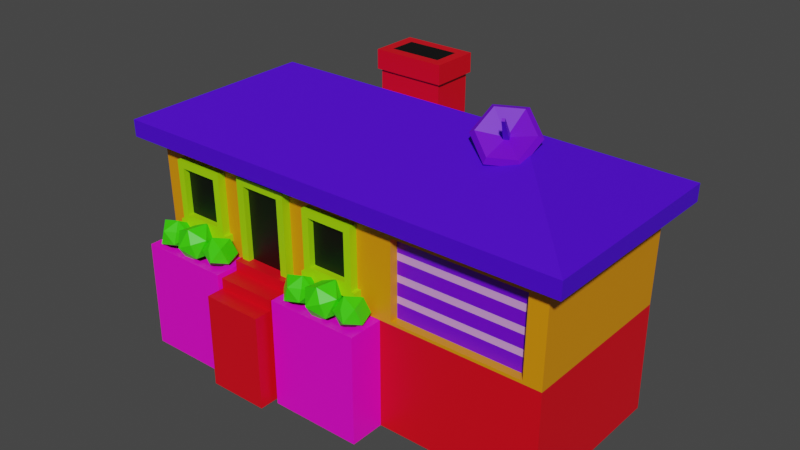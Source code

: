 # Source: building.blend  (saved by Blender 3.6.11; exported with 4.5.12 LTS)
import bpy
from mathutils import Matrix  # noqa: F401  (used for matrix-valued properties, if any)

bpy.ops.wm.read_factory_settings(use_empty=True)
scene = bpy.context.scene
scene.name = 'Scene'

# ---- materials (node trees are filled in below, after node groups)
mat_material_001 = bpy.data.materials.new('Material.001')
mat_material_001.use_transparent_shadow = False
mat_material_002 = bpy.data.materials.new('Material.002')
mat_material_002.use_transparent_shadow = False
mat_material_003 = bpy.data.materials.new('Material.003')
mat_material_003.use_transparent_shadow = False
mat_material_004 = bpy.data.materials.new('Material.004')
mat_material_004.use_transparent_shadow = False
mat_material_005 = bpy.data.materials.new('Material.005')
mat_material_005.use_transparent_shadow = False
mat_material_006 = bpy.data.materials.new('Material.006')
mat_material_006.use_transparent_shadow = False
mat_material_007 = bpy.data.materials.new('Material.007')
mat_material_007.use_transparent_shadow = False
mat_material_008 = bpy.data.materials.new('Material.008')
mat_material_008.use_transparent_shadow = False
mat_material_009 = bpy.data.materials.new('Material.009')
mat_material_009.use_transparent_shadow = False

# ---- material node trees
mat_material_001.use_nodes = True; mat_material_001.node_tree.nodes.clear()
_N = mat_material_001.node_tree.nodes; _L = mat_material_001.node_tree.links
n0 = _N.new('ShaderNodeBsdfPrincipled'); n0.name = 'Principled BSDF'; n0.location = (10, 300)
n0.distribution = 'GGX'
n0.subsurface_method = 'RANDOM_WALK_SKIN'
n0.inputs[0].default_value = (0.8, 0.2832, 0.0, 1.0)
n0.inputs[3].default_value = 1.45
n0.inputs[27].default_value = (0.0, 0.0, 0.0, 1.0)
n0.inputs[28].default_value = 1.0
n1 = _N.new('ShaderNodeOutputMaterial'); n1.name = 'Material Output'; n1.location = (300, 300)
_L.new(n0.outputs[0], n1.inputs[0])
n1.is_active_output = True
mat_material_002.use_nodes = True; mat_material_002.node_tree.nodes.clear()
_N = mat_material_002.node_tree.nodes; _L = mat_material_002.node_tree.links
n0 = _N.new('ShaderNodeBsdfPrincipled'); n0.name = 'Principled BSDF'; n0.location = (10, 300)
n0.distribution = 'GGX'
n0.subsurface_method = 'RANDOM_WALK_SKIN'
n0.inputs[0].default_value = (0.8, 0.0, 0.009789, 1.0)
n0.inputs[3].default_value = 1.45
n0.inputs[27].default_value = (0.0, 0.0, 0.0, 1.0)
n0.inputs[28].default_value = 1.0
n1 = _N.new('ShaderNodeOutputMaterial'); n1.name = 'Material Output'; n1.location = (300, 300)
_L.new(n0.outputs[0], n1.inputs[0])
n1.is_active_output = True
mat_material_003.use_nodes = True; mat_material_003.node_tree.nodes.clear()
_N = mat_material_003.node_tree.nodes; _L = mat_material_003.node_tree.links
n0 = _N.new('ShaderNodeBsdfPrincipled'); n0.name = 'Principled BSDF'; n0.location = (10, 300)
n0.distribution = 'GGX'
n0.subsurface_method = 'RANDOM_WALK_SKIN'
n0.inputs[0].default_value = (1.0, 0.0, 0.6966, 1.0)
n0.inputs[3].default_value = 1.45
n0.inputs[27].default_value = (0.0, 0.0, 0.0, 1.0)
n0.inputs[28].default_value = 1.0
n1 = _N.new('ShaderNodeOutputMaterial'); n1.name = 'Material Output'; n1.location = (300, 300)
_L.new(n0.outputs[0], n1.inputs[0])
n1.is_active_output = True
mat_material_004.use_nodes = True; mat_material_004.node_tree.nodes.clear()
_N = mat_material_004.node_tree.nodes; _L = mat_material_004.node_tree.links
n0 = _N.new('ShaderNodeBsdfPrincipled'); n0.name = 'Principled BSDF'; n0.location = (10, 300)
n0.distribution = 'GGX'
n0.subsurface_method = 'RANDOM_WALK_SKIN'
n0.inputs[0].default_value = (0.04449, 0.8, 0.0, 1.0)
n0.inputs[3].default_value = 1.45
n0.inputs[27].default_value = (0.0, 0.0, 0.0, 1.0)
n0.inputs[28].default_value = 1.0
n1 = _N.new('ShaderNodeOutputMaterial'); n1.name = 'Material Output'; n1.location = (300, 300)
_L.new(n0.outputs[0], n1.inputs[0])
n1.is_active_output = True
mat_material_005.use_nodes = True; mat_material_005.node_tree.nodes.clear()
_N = mat_material_005.node_tree.nodes; _L = mat_material_005.node_tree.links
n0 = _N.new('ShaderNodeBsdfPrincipled'); n0.name = 'Principled BSDF'; n0.location = (10, 300)
n0.distribution = 'GGX'
n0.subsurface_method = 'RANDOM_WALK_SKIN'
n0.inputs[0].default_value = (0.7089, 0.3466, 0.8, 1.0)
n0.inputs[3].default_value = 1.45
n0.inputs[27].default_value = (0.0, 0.0, 0.0, 1.0)
n0.inputs[28].default_value = 1.0
n1 = _N.new('ShaderNodeOutputMaterial'); n1.name = 'Material Output'; n1.location = (300, 300)
_L.new(n0.outputs[0], n1.inputs[0])
n1.is_active_output = True
mat_material_006.use_nodes = True; mat_material_006.node_tree.nodes.clear()
_N = mat_material_006.node_tree.nodes; _L = mat_material_006.node_tree.links
n0 = _N.new('ShaderNodeBsdfPrincipled'); n0.name = 'Principled BSDF'; n0.location = (10, 300)
n0.distribution = 'GGX'
n0.subsurface_method = 'RANDOM_WALK_SKIN'
n0.inputs[0].default_value = (0.1588, 0.0, 0.8, 1.0)
n0.inputs[3].default_value = 1.45
n0.inputs[27].default_value = (0.0, 0.0, 0.0, 1.0)
n0.inputs[28].default_value = 1.0
n1 = _N.new('ShaderNodeOutputMaterial'); n1.name = 'Material Output'; n1.location = (300, 300)
_L.new(n0.outputs[0], n1.inputs[0])
n1.is_active_output = True
mat_material_007.use_nodes = True; mat_material_007.node_tree.nodes.clear()
_N = mat_material_007.node_tree.nodes; _L = mat_material_007.node_tree.links
n0 = _N.new('ShaderNodeBsdfPrincipled'); n0.name = 'Principled BSDF'; n0.location = (10, 300)
n0.distribution = 'GGX'
n0.subsurface_method = 'RANDOM_WALK_SKIN'
n0.inputs[0].default_value = (0.375, 0.8, 0.0, 1.0)
n0.inputs[3].default_value = 1.45
n0.inputs[27].default_value = (0.0, 0.0, 0.0, 1.0)
n0.inputs[28].default_value = 1.0
n1 = _N.new('ShaderNodeOutputMaterial'); n1.name = 'Material Output'; n1.location = (300, 300)
_L.new(n0.outputs[0], n1.inputs[0])
n1.is_active_output = True
mat_material_008.use_nodes = True; mat_material_008.node_tree.nodes.clear()
_N = mat_material_008.node_tree.nodes; _L = mat_material_008.node_tree.links
n0 = _N.new('ShaderNodeBsdfPrincipled'); n0.name = 'Principled BSDF'; n0.location = (10, 300)
n0.distribution = 'GGX'
n0.subsurface_method = 'RANDOM_WALK_SKIN'
n0.inputs[0].default_value = (0.0, 0.0, 0.0, 1.0)
n0.inputs[3].default_value = 1.45
n0.inputs[27].default_value = (0.0, 0.0, 0.0, 1.0)
n0.inputs[28].default_value = 1.0
n1 = _N.new('ShaderNodeOutputMaterial'); n1.name = 'Material Output'; n1.location = (300, 300)
_L.new(n0.outputs[0], n1.inputs[0])
n1.is_active_output = True
mat_material_009.use_nodes = True; mat_material_009.node_tree.nodes.clear()
_N = mat_material_009.node_tree.nodes; _L = mat_material_009.node_tree.links
n0 = _N.new('ShaderNodeBsdfPrincipled'); n0.name = 'Principled BSDF'; n0.location = (10, 300)
n0.distribution = 'GGX'
n0.subsurface_method = 'RANDOM_WALK_SKIN'
n0.inputs[0].default_value = (0.07268, 0.0, 0.8, 1.0)
n0.inputs[3].default_value = 1.45
n0.inputs[27].default_value = (0.0, 0.0, 0.0, 1.0)
n0.inputs[28].default_value = 1.0
n1 = _N.new('ShaderNodeOutputMaterial'); n1.name = 'Material Output'; n1.location = (300, 300)
_L.new(n0.outputs[0], n1.inputs[0])
n1.is_active_output = True

# ---- world
world_world = bpy.data.worlds.new('World'); scene.world = world_world
world_world.use_nodes = True; world_world.node_tree.nodes.clear()
_N = world_world.node_tree.nodes; _L = world_world.node_tree.links
n0 = _N.new('ShaderNodeOutputWorld'); n0.name = 'World Output'; n0.location = (300, 300)
n1 = _N.new('ShaderNodeBackground'); n1.name = 'Background'; n1.location = (10, 300)
n1.inputs[0].default_value = (0.05088, 0.05088, 0.05088, 1.0)
_L.new(n1.outputs[0], n0.inputs[0])
n0.is_active_output = True
world_world.color = (0.05088, 0.05088, 0.05088)
world_world.use_sun_shadow = False
world_world.sun_shadow_jitter_overblur = 0.0

# ---- meshes
me_mesh = bpy.data.meshes.new('Mesh')
me_mesh.from_pydata([(-31.34, -35.0, -49.87), (-53.83, -35.0, -49.87), (-31.34, -0.3171, -49.87), (-53.83, -0.3171, -49.87), (-53.83, -0.3171, -43.33), (-31.34, -0.3171, -43.33), (-31.34, 3.627, -43.33), (-53.83, 3.627, -43.33), (-31.34, 7.571, -30.25), (-53.83, 7.571, -30.25), (-31.34, -35.0, -30.25), (-53.83, -35.0, -30.25), (-53.83, 3.627, -36.79), (-31.34, 3.627, -36.79), (-53.83, 7.571, -36.79), (-31.34, 7.571, -36.79), (47.54, 72.58, -0.6969), (37.88, 72.58, 4.068), (35.96, 65.98, 12.37), (43.71, 59.39, 15.9), (53.37, 59.39, 11.13), (55.28, 65.98, 2.836), (47.83, 72.87, 1.807), (39.69, 72.87, 5.821), (38.08, 67.32, 12.81), (44.6, 61.76, 15.79), (52.74, 61.76, 11.77), (54.35, 67.32, 4.783), (44.47, 63.37, 5.261), (45.26, 65.16, 6.866), (44.72, 64.46, 7.941), (46.44, 64.46, 7.095), (48.85, 73.5, 15.26), (49.74, 73.5, 14.82), (48.54, 74.21, 14.63), (49.43, 74.21, 14.19), (44.13, 65.82, 6.728), (45.84, 65.82, 5.882), (15.8, 5.0, 31.35), (77.4, 5.0, 31.35), (15.94, 40.82, 31.62), (78.08, 40.82, 31.62), (22.44, 6.066, 31.36), (70.8, 6.066, 31.36), (71.31, 35.08, 31.58), (22.6, 35.08, 31.58), (22.44, 6.066, 28.25), (70.8, 6.066, 28.25), (71.31, 35.08, 28.44), (22.6, 35.08, 28.44), (22.47, 11.42, 28.28), (22.49, 14.05, 28.3), (22.55, 26.41, 28.38), (22.57, 29.05, 28.4), (70.9, 11.42, 28.28), (70.94, 14.05, 28.3), (71.16, 26.41, 28.38), (71.2, 29.05, 28.4), (22.53, 21.5, 28.35), (71.07, 21.5, 28.35), (22.51, 18.85, 28.33), (71.02, 18.85, 28.33), (15.8, -35.0, 31.35), (77.4, -35.0, 31.35), (-18.9, 5.0, 34.44), (-39.56, 5.0, 34.44), (-19.05, 37.91, 34.72), (-39.88, 37.91, 34.72), (-19.05, 37.91, 31.0), (-39.88, 37.91, 31.0), (-18.9, 5.0, 30.76), (-39.56, 5.0, 30.76), (-21.69, 5.0, 34.44), (-36.63, 5.0, 34.44), (-36.91, 35.06, 34.69), (-21.85, 35.06, 34.69), (-21.69, 5.0, 32.31), (-36.63, 5.0, 32.31), (-36.91, 35.06, 32.54), (-21.85, 35.06, 32.54), (77.4, -35.0, -30.25), (77.4, 5.0, -30.25), (-77.4, 5.0, 31.35), (-77.4, 5.0, -30.25), (-77.4, -35.0, 31.35), (-77.4, -35.0, -30.25), (78.08, 40.82, -30.52), (-78.08, 40.82, -30.52), (-78.08, 40.82, 31.62), (85.34, 40.82, 38.42), (85.34, 40.82, -37.31), (-85.34, 40.82, -37.31), (-85.34, 40.82, 38.42), (85.46, 46.99, 38.48), (85.46, 46.99, -37.37), (-85.46, 46.99, -37.37), (-85.46, 46.99, 38.48), (46.45, 65.97, 0.5536), (-46.45, 65.97, 0.5536), (-32.45, 5.0, -33.34), (-53.11, 5.0, -33.34), (-32.71, 37.91, -33.61), (-53.54, 37.91, -33.61), (-32.71, 37.91, -29.89), (-53.54, 37.91, -29.89), (-32.45, 5.0, -29.65), (-53.11, 5.0, -29.65), (-35.24, 5.0, -33.34), (-50.18, 5.0, -33.34), (-50.55, 35.06, -33.59), (-35.5, 35.06, -33.59), (-35.24, 5.0, -31.2), (-50.18, 5.0, -31.2), (-50.55, 35.06, -31.43), (-35.5, 35.06, -31.43), (9.145, 12.93, 34.43), (-10.79, 12.93, 34.43), (9.195, 35.52, 34.62), (-10.85, 35.52, 34.62), (9.195, 35.52, 28.55), (-10.85, 35.52, 28.55), (9.145, 12.93, 28.4), (-10.79, 12.93, 28.4), (6.519, 15.44, 34.45), (-8.164, 15.44, 34.45), (-8.199, 32.92, 34.6), (6.544, 32.92, 34.6), (6.519, 15.44, 32.16), (-8.164, 15.44, 32.16), (-8.199, 32.92, 32.3), (6.544, 32.92, 32.3), (10.49, 12.93, 34.43), (10.49, 12.93, 28.4), (10.48, 10.32, 34.41), (10.48, 10.32, 28.38), (-12.13, 12.93, 28.4), (-12.13, 12.93, 34.43), (-12.12, 10.32, 28.38), (-12.12, 10.32, 34.41), (-48.7, 12.93, 34.43), (-68.63, 12.93, 34.43), (-48.97, 35.52, 34.62), (-69.01, 35.52, 34.62), (-48.97, 35.52, 28.55), (-69.01, 35.52, 28.55), (-48.7, 12.93, 28.4), (-68.63, 12.93, 28.4), (-51.36, 15.44, 34.45), (-66.04, 15.44, 34.45), (-66.32, 32.92, 34.6), (-51.58, 32.92, 34.6), (-51.36, 15.44, 32.16), (-66.04, 15.44, 32.16), (-66.32, 32.92, 32.3), (-51.58, 32.92, 32.3), (-47.36, 12.93, 34.43), (-47.36, 12.93, 28.4), (-47.32, 10.32, 34.41), (-47.32, 10.32, 28.38), (-69.97, 12.93, 28.4), (-69.97, 12.93, 34.43), (-69.93, 10.32, 28.38), (-69.93, 10.32, 34.41), (1.108, 63.4, -18.37), (1.108, 63.4, -35.3), (1.108, 70.16, -18.37), (1.108, 70.16, -35.3), (-24.93, 70.16, -18.37), (-24.93, 70.16, -35.3), (-24.93, 63.4, -18.37), (-24.93, 63.4, -35.3), (-23.9, 63.4, -34.27), (-23.9, 63.4, -19.4), (0.0752, 63.4, -34.27), (0.0752, 63.4, -19.4), (-23.9, -35.0, -33.28), (-23.9, -35.0, -18.41), (0.0752, -35.0, -33.28), (0.0752, -35.0, -18.41), (-2.515, 70.16, -31.68), (-2.515, 70.16, -21.99), (-21.31, 70.16, -31.68), (-21.31, 70.16, -21.99), (-40.62, -35.0, 49.87), (-18.13, -35.0, 49.87), (-40.62, -0.3171, 49.87), (-18.13, -0.3171, 49.87), (-18.13, -0.3171, 43.33), (-40.62, -0.3171, 43.33), (-40.62, 3.627, 43.33), (-18.13, 3.627, 43.33), (-40.62, 7.571, 30.25), (-18.13, 7.571, 30.25), (-40.62, -35.0, 30.25), (-18.13, -35.0, 30.25), (-18.13, 3.627, 36.79), (-40.62, 3.627, 36.79), (-18.13, 7.571, 36.79), (-40.62, 7.571, 36.79), (-64.03, 12.49, 40.74), (-57.57, 15.44, 42.18), (-56.07, 15.6, 35.09), (-51.52, 12.32, 39.69), (-51.94, 6.246, 35.76), (-53.44, 6.086, 42.84), (-59.9, 3.131, 41.41), (-59.49, 9.206, 45.34), (-64.44, 6.41, 36.81), (-54.67, 11.24, 43.96), (-58.39, 3.29, 34.32), (-56.48, 9.525, 31.16), (-62.53, 12.64, 33.65), (-70.99, 6.086, 43.4), (-68.97, 11.75, 43.5), (-73.01, 13.25, 39.31), (-67.18, 14.38, 38.4), (-67.4, 11.36, 33.21), (-63.36, 9.852, 37.4), (-65.38, 4.193, 37.3), (-65.16, 7.215, 42.49), (-71.21, 3.064, 38.21), (-65.14, 11.5, 41.17), (-69.42, 5.702, 33.12), (-73.23, 10.23, 34.12), (-75.03, 7.595, 39.21), (-53.0, 10.59, 36.07), (-49.15, 14.11, 39.04), (-45.08, 13.35, 34.68), (-43.65, 12.09, 40.38), (-42.0, 6.549, 38.74), (-46.07, 7.315, 43.1), (-49.92, 3.792, 40.13), (-51.56, 9.335, 41.77), (-51.36, 5.045, 34.43), (-47.64, 11.44, 42.31), (-45.86, 3.026, 35.77), (-43.44, 7.803, 33.04), (-48.94, 9.822, 31.71), (-75.65, -35.0, 44.37), (-41.47, -35.0, 44.37), (-75.65, 4.826, 44.37), (-41.47, 4.826, 44.37), (-75.65, 4.826, 31.29), (-41.47, 4.826, 31.29), (-75.65, -35.0, 31.29), (-41.47, -35.0, 31.29), (-72.41, 4.826, 41.7), (-44.71, 4.826, 41.7), (-44.71, 4.826, 33.96), (-72.41, 4.826, 33.96), (-72.41, 3.19, 41.7), (-44.71, 3.19, 41.7), (-44.71, 3.19, 33.96), (-72.41, 3.19, 33.96), (-4.547, 12.49, 40.74), (1.91, 15.44, 42.18), (3.414, 15.6, 35.09), (7.959, 12.32, 39.69), (7.548, 6.246, 35.76), (6.042, 6.086, 42.84), (-0.415, 3.131, 41.41), (-0.00293, 9.206, 45.34), (-4.959, 6.41, 36.81), (4.816, 11.24, 43.96), (1.089, 3.29, 34.32), (3.003, 9.525, 31.16), (-3.044, 12.64, 33.65), (-11.5, 6.086, 43.4), (-9.49, 11.75, 43.5), (-13.53, 13.25, 39.31), (-7.697, 14.38, 38.4), (-7.918, 11.36, 33.21), (-3.881, 9.852, 37.4), (-5.895, 4.193, 37.3), (-5.673, 7.215, 42.49), (-11.73, 3.064, 38.21), (-5.66, 11.5, 41.17), (-9.933, 5.702, 33.12), (-13.75, 10.23, 34.12), (-15.54, 7.595, 39.21), (6.482, 10.59, 36.07), (10.34, 14.11, 39.04), (14.4, 13.35, 34.68), (15.83, 12.09, 40.38), (17.48, 6.549, 38.74), (13.42, 7.315, 43.1), (9.563, 3.792, 40.13), (7.921, 9.335, 41.77), (8.127, 5.045, 34.43), (11.84, 11.44, 42.31), (13.63, 3.026, 35.77), (16.04, 7.803, 33.04), (10.54, 9.822, 31.71), (-16.17, -35.0, 44.37), (18.01, -35.0, 44.37), (-16.17, 4.826, 44.37), (18.01, 4.826, 44.37), (-16.17, 4.826, 31.29), (18.01, 4.826, 31.29), (-16.17, -35.0, 31.29), (18.01, -35.0, 31.29), (-12.92, 4.826, 41.7), (14.77, 4.826, 41.7), (14.77, 4.826, 33.96), (-12.92, 4.826, 33.96), (-12.92, 3.19, 41.7), (14.77, 3.19, 41.7), (14.77, 3.19, 33.96), (-12.92, 3.19, 33.96)], [], [(0, 1, 3, 2), (1, 4, 3), (5, 0, 2), (2, 3, 4, 5), (12, 9, 14), (13, 8, 10), (15, 14, 9, 8), (4, 12, 7), (10, 11, 1, 0), (5, 10, 0), (6, 7, 12, 13), (13, 12, 14, 15), (11, 9, 12), (15, 8, 13), (13, 5, 6), (4, 11, 12), (5, 4, 7, 6), (13, 10, 5), (1, 11, 4), (16, 17, 23, 22), (17, 18, 24, 23), (18, 19, 25, 24), (19, 20, 26, 25), (20, 21, 27, 26), (21, 16, 22, 27), (17, 16, 28), (18, 17, 28), (19, 18, 28), (20, 19, 28), (21, 20, 28), (16, 21, 28), (22, 23, 29), (23, 24, 29), (24, 25, 29), (25, 26, 29), (26, 27, 29), (27, 22, 29), (30, 31, 33, 32), (32, 33, 35, 34), (34, 35, 37, 36), (31, 37, 35, 33), (36, 30, 32, 34), (53, 57, 48, 49), (38, 39, 43, 42), (39, 41, 44, 43), (41, 40, 45, 44), (40, 38, 42, 45), (42, 43, 47, 46), (43, 44, 48, 57, 56, 59, 61, 55, 54, 47), (44, 45, 49, 48), (45, 42, 46, 50, 51, 60, 58, 52, 53, 49), (50, 54, 55, 51), (52, 56, 57, 53), (46, 47, 54, 50), (58, 59, 56, 52), (60, 61, 59, 58), (51, 55, 61, 60), (62, 63, 39, 38), (76, 79, 78, 77), (66, 68, 69, 67), (65, 67, 69, 71), (70, 76, 77, 71), (65, 73, 74, 67), (67, 74, 75, 66), (66, 75, 72, 64), (73, 77, 78, 74), (74, 78, 79, 75), (75, 79, 76, 72), (70, 68, 66, 64), (65, 71, 77, 73), (70, 64, 72, 76), (63, 80, 81, 39), (82, 83, 85, 84), (84, 85, 80, 63, 62), (80, 85, 83, 81), (84, 62, 38, 82), (39, 81, 86, 41), (81, 83, 87, 86), (83, 82, 88, 87), (82, 38, 40, 88), (41, 86, 90, 89), (86, 87, 91, 90), (87, 88, 92, 91), (88, 40, 41, 89, 92), (89, 90, 94, 93), (90, 91, 95, 94), (91, 92, 96, 95), (92, 89, 93, 96), (93, 94, 97), (94, 95, 98, 97), (95, 96, 98), (96, 93, 97, 98), (111, 112, 113, 114), (101, 102, 104, 103), (100, 106, 104, 102), (105, 106, 112, 111), (100, 102, 109, 108), (102, 101, 110, 109), (101, 99, 107, 110), (108, 109, 113, 112), (109, 110, 114, 113), (110, 107, 111, 114), (105, 99, 101, 103), (100, 108, 112, 106), (105, 111, 107, 99), (116, 118, 120, 122), (121, 119, 117, 115), (116, 115, 123, 124), (116, 124, 125, 118), (118, 117, 119, 120), (117, 126, 123, 115), (127, 128, 124, 123), (124, 128, 129, 125), (125, 129, 130, 126), (126, 130, 127, 123), (130, 129, 128, 127), (125, 126, 117, 118), (132, 131, 133, 134), (136, 135, 137, 138), (121, 115, 131, 132), (115, 133, 131), (134, 133, 138, 137), (116, 122, 135, 136), (138, 116, 136), (133, 115, 116, 138), (140, 142, 144, 146), (145, 143, 141, 139), (140, 139, 147, 148), (140, 148, 149, 142), (142, 141, 143, 144), (141, 150, 147, 139), (151, 152, 148, 147), (148, 152, 153, 149), (149, 153, 154, 150), (150, 154, 151, 147), (154, 153, 152, 151), (149, 150, 141, 142), (156, 155, 157, 158), (160, 159, 161, 162), (145, 139, 155, 156), (139, 157, 155), (158, 157, 162, 161), (140, 146, 159, 160), (162, 140, 160), (157, 139, 140, 162), (163, 164, 166, 165), (180, 179, 181, 182), (167, 168, 170, 169), (164, 170, 168, 166), (169, 163, 165, 167), (169, 170, 171, 172), (170, 164, 173, 171), (164, 163, 174, 173), (163, 169, 172, 174), (172, 171, 175, 176), (171, 173, 177, 175), (173, 174, 178, 177), (174, 172, 176, 178), (165, 166, 179, 180), (166, 168, 181, 179), (168, 167, 182, 181), (167, 165, 180, 182), (183, 184, 186, 185), (184, 187, 186), (188, 183, 185), (185, 186, 187, 188), (195, 192, 197), (196, 191, 193), (198, 197, 192, 191), (187, 195, 190), (193, 194, 184, 183), (188, 193, 183), (189, 190, 195, 196), (196, 195, 197, 198), (194, 192, 195), (198, 191, 196), (196, 188, 189), (187, 194, 195), (188, 187, 190, 189), (196, 193, 188), (184, 194, 187), (200, 206, 208), (205, 207, 209), (210, 211, 201), (211, 207, 199), (209, 210, 203), (202, 208, 204), (204, 208, 206), (200, 208, 202), (199, 205, 206), (207, 205, 199), (205, 204, 206), (204, 209, 203), (203, 210, 202), (202, 210, 201), (201, 200, 202), (200, 211, 199), (209, 207, 210), (210, 207, 211), (201, 211, 200), (203, 202, 204), (205, 209, 204), (199, 206, 200), (213, 219, 221), (218, 220, 222), (223, 224, 214), (224, 220, 212), (222, 223, 216), (215, 221, 217), (217, 221, 219), (213, 221, 215), (212, 218, 219), (220, 218, 212), (218, 217, 219), (217, 222, 216), (216, 223, 215), (215, 223, 214), (214, 213, 215), (213, 224, 212), (222, 220, 223), (223, 220, 224), (214, 224, 213), (216, 215, 217), (218, 222, 217), (212, 219, 213), (226, 232, 234), (231, 233, 235), (236, 237, 227), (237, 233, 225), (235, 236, 229), (228, 234, 230), (230, 234, 232), (226, 234, 228), (225, 231, 232), (233, 231, 225), (231, 230, 232), (230, 235, 229), (229, 236, 228), (228, 236, 227), (227, 226, 228), (226, 237, 225), (235, 233, 236), (236, 233, 237), (227, 237, 226), (229, 228, 230), (231, 235, 230), (225, 232, 226), (238, 239, 241, 240), (250, 251, 252, 253), (242, 243, 245, 244), (244, 245, 239, 238), (239, 245, 243, 241), (244, 238, 240, 242), (240, 241, 247, 246), (241, 243, 248, 247), (243, 242, 249, 248), (242, 240, 246, 249), (246, 247, 251, 250), (247, 248, 252, 251), (248, 249, 253, 252), (249, 246, 250, 253), (255, 261, 263), (260, 262, 264), (265, 266, 256), (266, 262, 254), (264, 265, 258), (257, 263, 259), (259, 263, 261), (255, 263, 257), (254, 260, 261), (262, 260, 254), (260, 259, 261), (259, 264, 258), (258, 265, 257), (257, 265, 256), (256, 255, 257), (255, 266, 254), (264, 262, 265), (265, 262, 266), (256, 266, 255), (258, 257, 259), (260, 264, 259), (254, 261, 255), (268, 274, 276), (273, 275, 277), (278, 279, 269), (279, 275, 267), (277, 278, 271), (270, 276, 272), (272, 276, 274), (268, 276, 270), (267, 273, 274), (275, 273, 267), (273, 272, 274), (272, 277, 271), (271, 278, 270), (270, 278, 269), (269, 268, 270), (268, 279, 267), (277, 275, 278), (278, 275, 279), (269, 279, 268), (271, 270, 272), (273, 277, 272), (267, 274, 268), (281, 287, 289), (286, 288, 290), (291, 292, 282), (292, 288, 280), (290, 291, 284), (283, 289, 285), (285, 289, 287), (281, 289, 283), (280, 286, 287), (288, 286, 280), (286, 285, 287), (285, 290, 284), (284, 291, 283), (283, 291, 282), (282, 281, 283), (281, 292, 280), (290, 288, 291), (291, 288, 292), (282, 292, 281), (284, 283, 285), (286, 290, 285), (280, 287, 281), (293, 294, 296, 295), (305, 306, 307, 308), (297, 298, 300, 299), (299, 300, 294, 293), (294, 300, 298, 296), (299, 293, 295, 297), (295, 296, 302, 301), (296, 298, 303, 302), (298, 297, 304, 303), (297, 295, 301, 304), (301, 302, 306, 305), (302, 303, 307, 306), (303, 304, 308, 307), (304, 301, 305, 308)])
me_mesh.polygons.foreach_set('use_smooth', [True] * 341)
me_mesh.polygons.foreach_set('material_index', [1, 1, 1, 1, 1, 1, 1, 1, 1, 1, 1, 1, 1, 1, 1, 1, 1, 1, 1, 5, 5, 5, 5, 5, 5, 5, 5, 5, 5, 5, 5, 5, 5, 5, 5, 5, 5, 5, 5, 5, 5, 5, 5, 0, 0, 0, 0, 0, 0, 0, 0, 4, 4, 5, 5, 4, 5, 1, 7, 6, 6, 6, 6, 6, 6, 6, 6, 6, 6, 6, 6, 1, 1, 1, 1, 1, 0, 0, 0, 0, 8, 8, 8, 8, 8, 8, 8, 8, 8, 8, 8, 8, 7, 6, 6, 6, 6, 6, 6, 6, 6, 6, 6, 6, 6, 6, 6, 6, 6, 6, 6, 6, 6, 6, 6, 7, 6, 6, 6, 6, 6, 6, 6, 6, 6, 6, 6, 6, 6, 6, 6, 6, 6, 6, 6, 7, 6, 6, 6, 6, 6, 6, 6, 6, 6, 1, 7, 1, 1, 1, 1, 1, 1, 1, 1, 1, 1, 1, 1, 1, 1, 1, 1, 1, 1, 1, 1, 1, 1, 1, 1, 1, 1, 1, 1, 1, 1, 1, 1, 1, 1, 3, 3, 3, 3, 3, 3, 3, 3, 3, 3, 3, 3, 3, 3, 3, 3, 3, 3, 3, 3, 3, 3, 3, 3, 3, 3, 3, 3, 3, 3, 3, 3, 3, 3, 3, 3, 3, 3, 3, 3, 3, 3, 3, 3, 3, 3, 3, 3, 3, 3, 3, 3, 3, 3, 3, 3, 3, 3, 3, 3, 3, 3, 3, 3, 3, 3, 2, 2, 2, 2, 2, 2, 2, 2, 2, 2, 2, 2, 2, 2, 3, 3, 3, 3, 3, 3, 3, 3, 3, 3, 3, 3, 3, 3, 3, 3, 3, 3, 3, 3, 3, 3, 3, 3, 3, 3, 3, 3, 3, 3, 3, 3, 3, 3, 3, 3, 3, 3, 3, 3, 3, 3, 3, 3, 3, 3, 3, 3, 3, 3, 3, 3, 3, 3, 3, 3, 3, 3, 3, 3, 3, 3, 3, 3, 3, 3, 2, 2, 2, 2, 2, 2, 2, 2, 2, 2, 2, 2, 2, 2])
_k = set([(0, 1), (0, 2), (0, 10), (1, 3), (1, 11), (2, 3), (2, 5), (3, 4), (4, 5), (4, 7), (5, 6), (6, 7), (6, 13), (7, 12), (8, 15), (9, 14), (12, 13), (12, 14), (13, 15), (14, 15), (16, 17), (16, 21), (16, 22), (16, 28), (17, 18), (17, 23), (17, 28), (18, 19), (18, 24), (18, 28), (19, 20), (19, 25), (19, 28), (20, 21), (20, 26), (20, 28), (21, 27), (21, 28), (22, 23), (22, 27), (22, 29), (23, 24), (23, 29), (24, 25), (24, 29), (25, 26), (25, 29), (26, 27), (26, 29), (27, 29), (30, 32), (31, 33), (32, 33), (32, 34), (33, 35), (34, 35), (34, 36), (35, 37), (39, 41), (39, 63), (39, 81), (40, 41), (40, 88), (41, 86), (42, 43), (42, 45), (42, 46), (43, 44), (43, 47), (44, 45), (44, 48), (45, 49), (46, 47), (46, 50), (47, 54), (48, 49), (48, 57), (49, 53), (50, 51), (51, 60), (52, 53), (52, 58), (54, 55), (55, 61), (56, 57), (56, 59), (58, 60), (59, 61), (62, 63), (62, 84), (63, 80), (64, 66), (64, 72), (65, 67), (65, 73), (66, 67), (66, 68), (67, 69), (71, 77), (72, 75), (72, 76), (73, 74), (73, 77), (74, 75), (74, 78), (75, 79), (76, 77), (76, 79), (77, 78), (78, 79), (80, 81), (80, 85), (81, 86), (82, 83), (82, 84), (82, 88), (83, 85), (83, 87), (84, 85), (86, 87), (87, 88), (89, 90), (89, 92), (89, 93), (90, 91), (90, 94), (91, 92), (91, 95), (92, 96), (93, 94), (93, 96), (93, 97), (94, 95), (94, 97), (95, 96), (95, 98), (96, 98), (97, 98), (99, 101), (99, 107), (100, 102), (100, 108), (101, 102), (101, 103), (102, 104), (106, 112), (107, 110), (107, 111), (108, 109), (108, 112), (109, 110), (109, 113), (110, 114), (111, 112), (111, 114), (112, 113), (113, 114), (115, 117), (115, 121), (115, 131), (116, 118), (116, 122), (116, 136), (117, 118), (117, 119), (118, 120), (123, 124), (123, 126), (123, 127), (124, 125), (124, 128), (125, 126), (125, 129), (126, 130), (127, 128), (127, 130), (128, 129), (129, 130), (131, 132), (131, 133), (133, 134), (133, 138), (135, 136), (136, 138), (137, 138), (139, 141), (139, 145), (139, 155), (140, 142), (140, 146), (140, 160), (141, 142), (141, 143), (142, 144), (147, 148), (147, 150), (147, 151), (148, 149), (148, 152), (149, 150), (149, 153), (150, 154), (151, 152), (151, 154), (152, 153), (153, 154), (155, 156), (155, 157), (157, 158), (157, 162), (159, 160), (160, 162), (161, 162), (163, 164), (163, 165), (163, 169), (164, 166), (164, 170), (165, 166), (165, 167), (166, 168), (167, 168), (167, 169), (168, 170), (169, 170), (171, 172), (171, 173), (171, 175), (172, 174), (172, 176), (173, 174), (173, 177), (174, 178), (183, 184), (183, 185), (183, 193), (184, 186), (184, 194), (185, 186), (185, 188), (186, 187), (187, 188), (187, 190), (188, 189), (189, 190), (189, 196), (190, 195), (191, 198), (192, 197), (195, 196), (195, 197), (196, 198), (197, 198), (199, 200), (199, 206), (199, 207), (199, 211), (200, 201), (200, 202), (200, 206), (200, 208), (201, 202), (201, 210), (201, 211), (202, 203), (202, 204), (202, 208), (203, 204), (203, 209), (203, 210), (204, 205), (204, 206), (204, 208), (205, 206), (205, 207), (205, 209), (206, 208), (207, 209), (207, 211), (209, 210), (210, 211), (212, 213), (212, 219), (212, 220), (212, 224), (213, 214), (213, 215), (213, 219), (213, 221), (214, 215), (214, 223), (214, 224), (215, 216), (215, 217), (215, 221), (216, 217), (216, 222), (216, 223), (217, 218), (217, 219), (217, 221), (218, 219), (218, 220), (218, 222), (219, 221), (220, 222), (220, 224), (222, 223), (223, 224), (225, 226), (225, 232), (225, 233), (225, 237), (226, 227), (226, 228), (226, 232), (226, 234), (227, 228), (227, 236), (227, 237), (228, 229), (228, 230), (228, 234), (229, 230), (229, 235), (229, 236), (230, 231), (230, 232), (230, 234), (231, 232), (231, 233), (231, 235), (232, 234), (233, 235), (233, 237), (235, 236), (236, 237), (238, 239), (238, 240), (238, 244), (239, 241), (239, 245), (240, 241), (240, 242), (241, 243), (242, 243), (242, 244), (243, 245), (244, 245), (246, 247), (246, 249), (246, 250), (247, 248), (247, 251), (248, 249), (248, 252), (249, 253), (250, 251), (250, 253), (251, 252), (252, 253), (254, 255), (254, 261), (254, 262), (254, 266), (255, 256), (255, 257), (255, 261), (255, 263), (256, 257), (256, 265), (256, 266), (257, 258), (257, 259), (257, 263), (258, 259), (258, 264), (258, 265), (259, 260), (259, 261), (259, 263), (260, 261), (260, 262), (260, 264), (261, 263), (262, 264), (262, 266), (264, 265), (265, 266), (267, 268), (267, 274), (267, 275), (267, 279), (268, 269), (268, 270), (268, 274), (268, 276), (269, 270), (269, 278), (269, 279), (270, 271), (270, 272), (270, 276), (271, 272), (271, 277), (271, 278), (272, 273), (272, 274), (272, 276), (273, 274), (273, 275), (273, 277), (274, 276), (275, 277), (275, 279), (277, 278), (278, 279), (280, 281), (280, 287), (280, 288), (280, 292), (281, 282), (281, 283), (281, 287), (281, 289), (282, 283), (282, 291), (282, 292), (283, 284), (283, 285), (283, 289), (284, 285), (284, 290), (284, 291), (285, 286), (285, 287), (285, 289), (286, 287), (286, 288), (286, 290), (287, 289), (288, 290), (288, 292), (290, 291), (291, 292), (293, 294), (293, 295), (293, 299), (294, 296), (294, 300), (295, 296), (295, 297), (296, 298), (297, 298), (297, 299), (298, 300), (299, 300), (301, 302), (301, 304), (301, 305), (302, 303), (302, 306), (303, 304), (303, 307), (304, 308), (305, 306), (305, 308), (306, 307), (307, 308)])
me_mesh.attributes.new('sharp_edge', 'BOOLEAN', 'EDGE').data.foreach_set('value', [ (min(e.vertices), max(e.vertices)) in _k for e in me_mesh.edges])
_uv = me_mesh.uv_layers.new(name='map1')
_uv.uv.foreach_set('vector', [0.1049, 0.1513, 0.1049, 0.1513, 0.1049, 0.1513, 0.1049, 0.1513, 0.1049, 0.1513, 0.1049, 0.1513, 0.1049, 0.1513, 0.1049, 0.1513, 0.1049, 0.1513, 0.1049, 0.1513, 0.1049, 0.1513, 0.1049, 0.1513, 0.1049, 0.1513, 0.1049, 0.1513, 0.1049, 0.1513, 0.1049, 0.1513, 0.1049, 0.1513, 0.1049, 0.1513, 0.1049, 0.1513, 0.1049, 0.1513, 0.1049, 0.1513, 0.1049, 0.1513, 0.1049, 0.1513, 0.1049, 0.1513, 0.1049, 0.1513, 0.1049, 0.1513, 0.1049, 0.1513, 0.1049, 0.1513, 0.1049, 0.1513, 0.1049, 0.1513, 0.1049, 0.1513, 0.1049, 0.1513, 0.1049, 0.1513, 0.1049, 0.1513, 0.1049, 0.1513, 0.1049, 0.1513, 0.1049, 0.1513, 0.1049, 0.1513, 0.1049, 0.1513, 0.1049, 0.1513, 0.1049, 0.1513, 0.1049, 0.1513, 0.1049, 0.1513, 0.1049, 0.1513, 0.1049, 0.1513, 0.1049, 0.1513, 0.1049, 0.1513, 0.1049, 0.1513, 0.1049, 0.1513, 0.1049, 0.1513, 0.1049, 0.1513, 0.1049, 0.1513, 0.1049, 0.1513, 0.1049, 0.1513, 0.1049, 0.1513, 0.1049, 0.1513, 0.1049, 0.1513, 0.1049, 0.1513, 0.1049, 0.1513, 0.1049, 0.1513, 0.1049, 0.1513, 0.1049, 0.1513, 0.1049, 0.1513, 0.1049, 0.1513, 0.1822, 0.1977, 0.1822, 0.1977, 0.1822, 0.1977, 0.1822, 0.1977, 0.1822, 0.1977, 0.1822, 0.1977, 0.1822, 0.1977, 0.1822, 0.1977, 0.1822, 0.1977, 0.1822, 0.1977, 0.1822, 0.1977, 0.1822, 0.1977, 0.1822, 0.1977, 0.1822, 0.1977, 0.1822, 0.1977, 0.1822, 0.1977, 0.1822, 0.1977, 0.1822, 0.1977, 0.1822, 0.1977, 0.1822, 0.1977, 0.1822, 0.1977, 0.1822, 0.1977, 0.1822, 0.1977, 0.1822, 0.1977, 0.1822, 0.1977, 0.1822, 0.1977, 0.1822, 0.1977, 0.1822, 0.1977, 0.1822, 0.1977, 0.1822, 0.1977, 0.1822, 0.1977, 0.1822, 0.1977, 0.1822, 0.1977, 0.1822, 0.1977, 0.1822, 0.1977, 0.1822, 0.1977, 0.1822, 0.1977, 0.1822, 0.1977, 0.1822, 0.1977, 0.1822, 0.1977, 0.1822, 0.1977, 0.1822, 0.1977, 0.1822, 0.1977, 0.1822, 0.1977, 0.1822, 0.1977, 0.1822, 0.1977, 0.1822, 0.1977, 0.1822, 0.1977, 0.1822, 0.1977, 0.1822, 0.1977, 0.1822, 0.1977, 0.1822, 0.1977, 0.1822, 0.1977, 0.1822, 0.1977, 0.1822, 0.1977, 0.1822, 0.1977, 0.1822, 0.1977, 0.1822, 0.1977, 0.1822, 0.1977, 0.1822, 0.1977, 0.1822, 0.1977, 0.1822, 0.1977, 0.1822, 0.1977, 0.1822, 0.1977, 0.1822, 0.1977, 0.1822, 0.1977, 0.1822, 0.1977, 0.1822, 0.1977, 0.1822, 0.1977, 0.1822, 0.1977, 0.1822, 0.1977, 0.1822, 0.1977, 0.1822, 0.1977, 0.1822, 0.1977, 0.1822, 0.1977, 0.1822, 0.1977, 0.1822, 0.1977, 0.1822, 0.1977, 0.1822, 0.1977, 0.1822, 0.1977, 0.1797, 0.2397, 0.1797, 0.2397, 0.1797, 0.2397, 0.1797, 0.2397, 0.2605, 0.9058, 0.2605, 0.9058, 0.2605, 0.9058, 0.2605, 0.9058, 0.2605, 0.9058, 0.2605, 0.9058, 0.2605, 0.9058, 0.2605, 0.9058, 0.2605, 0.9058, 0.2605, 0.9058, 0.2605, 0.9058, 0.2605, 0.9058, 0.2605, 0.9058, 0.2605, 0.9058, 0.2605, 0.9058, 0.2605, 0.9058, 0.2605, 0.9058, 0.2605, 0.9058, 0.2605, 0.9058, 0.2605, 0.9058, 0.2605, 0.9058, 0.2605, 0.9058, 0.2605, 0.9058, 0.2605, 0.9058, 0.2605, 0.9058, 0.2605, 0.9058, 0.2605, 0.9058, 0.2605, 0.9058, 0.2605, 0.9058, 0.2605, 0.9058, 0.2605, 0.9058, 0.2605, 0.9058, 0.2605, 0.9058, 0.2605, 0.9058, 0.2605, 0.9058, 0.2605, 0.9058, 0.2605, 0.9058, 0.2605, 0.9058, 0.2605, 0.9058, 0.2605, 0.9058, 0.2605, 0.9058, 0.2605, 0.9058, 0.2605, 0.9058, 0.2605, 0.9058, 0.1798, 0.1932, 0.1798, 0.1932, 0.1798, 0.1932, 0.1798, 0.1932, 0.1798, 0.1932, 0.1798, 0.1932, 0.1798, 0.1932, 0.1798, 0.1932, 0.1797, 0.2397, 0.1797, 0.2397, 0.1797, 0.2397, 0.1797, 0.2397, 0.1797, 0.2397, 0.1797, 0.2397, 0.1797, 0.2397, 0.1797, 0.2397, 0.1817, 0.1942, 0.1817, 0.1942, 0.1817, 0.1942, 0.1817, 0.1942, 0.1797, 0.2397, 0.1797, 0.2397, 0.1797, 0.2397, 0.1797, 0.2397, 0.1041, 0.1508, 0.1041, 0.1508, 0.1041, 0.1508, 0.1041, 0.1508, 0.1427, 0.06136, 0.1427, 0.06136, 0.1427, 0.06136, 0.1427, 0.06136, 0.1236, 0.1526, 0.1236, 0.1526, 0.1236, 0.1526, 0.1236, 0.1526, 0.1236, 0.1526, 0.1236, 0.1526, 0.1236, 0.1526, 0.1236, 0.1526, 0.1236, 0.1526, 0.1236, 0.1526, 0.1236, 0.1526, 0.1236, 0.1526, 0.1236, 0.1526, 0.1236, 0.1526, 0.1236, 0.1526, 0.1236, 0.1526, 0.1236, 0.1526, 0.1236, 0.1526, 0.1236, 0.1526, 0.1236, 0.1526, 0.1236, 0.1526, 0.1236, 0.1526, 0.1236, 0.1526, 0.1236, 0.1526, 0.1236, 0.1526, 0.1236, 0.1526, 0.1236, 0.1526, 0.1236, 0.1526, 0.1236, 0.1526, 0.1236, 0.1526, 0.1236, 0.1526, 0.1236, 0.1526, 0.1236, 0.1526, 0.1236, 0.1526, 0.1236, 0.1526, 0.1236, 0.1526, 0.1236, 0.1526, 0.1236, 0.1526, 0.1236, 0.1526, 0.1236, 0.1526, 0.1236, 0.1526, 0.1236, 0.1526, 0.1236, 0.1526, 0.1236, 0.1526, 0.1236, 0.1526, 0.1236, 0.1526, 0.1236, 0.1526, 0.1236, 0.1526, 0.1044, 0.1512, 0.1044, 0.1512, 0.1044, 0.1512, 0.1044, 0.1512, 0.1044, 0.1512, 0.1044, 0.1512, 0.1044, 0.1512, 0.1044, 0.1512, 0.1044, 0.1512, 0.1044, 0.1512, 0.1044, 0.1512, 0.1044, 0.1512, 0.1044, 0.1512, 0.1044, 0.1512, 0.1044, 0.1512, 0.1044, 0.1512, 0.1044, 0.1512, 0.1044, 0.1512, 0.1044, 0.1512, 0.1044, 0.1512, 0.1044, 0.1512, 0.2595, 0.9048, 0.2595, 0.9048, 0.2595, 0.9048, 0.2595, 0.9048, 0.2595, 0.9048, 0.2595, 0.9048, 0.2595, 0.9048, 0.2595, 0.9048, 0.2595, 0.9048, 0.2595, 0.9048, 0.2595, 0.9048, 0.2595, 0.9048, 0.2595, 0.9048, 0.2595, 0.9048, 0.2595, 0.9048, 0.2595, 0.9048, 0.201, 0.1934, 0.201, 0.1934, 0.201, 0.1934, 0.201, 0.1934, 0.201, 0.1934, 0.201, 0.1934, 0.201, 0.1934, 0.201, 0.1934, 0.201, 0.1934, 0.201, 0.1934, 0.201, 0.1934, 0.201, 0.1934, 0.201, 0.1934, 0.201, 0.1934, 0.201, 0.1934, 0.201, 0.1934, 0.201, 0.1934, 0.201, 0.1934, 0.201, 0.1934, 0.201, 0.1934, 0.201, 0.1934, 0.201, 0.1934, 0.201, 0.1934, 0.201, 0.1934, 0.201, 0.1934, 0.201, 0.1934, 0.201, 0.1934, 0.201, 0.1934, 0.201, 0.1934, 0.201, 0.1934, 0.201, 0.1934, 0.201, 0.1934, 0.201, 0.1934, 0.201, 0.1934, 0.201, 0.1934, 0.201, 0.1934, 0.201, 0.1934, 0.201, 0.1934, 0.201, 0.1934, 0.201, 0.1934, 0.201, 0.1934, 0.201, 0.1934, 0.201, 0.1934, 0.201, 0.1934, 0.201, 0.1934, 0.201, 0.1934, 0.201, 0.1934, 0.1427, 0.06136, 0.1427, 0.06136, 0.1427, 0.06136, 0.1427, 0.06136, 0.1236, 0.1526, 0.1236, 0.1526, 0.1236, 0.1526, 0.1236, 0.1526, 0.1236, 0.1526, 0.1236, 0.1526, 0.1236, 0.1526, 0.1236, 0.1526, 0.1236, 0.1526, 0.1236, 0.1526, 0.1236, 0.1526, 0.1236, 0.1526, 0.1236, 0.1526, 0.1236, 0.1526, 0.1236, 0.1526, 0.1236, 0.1526, 0.1236, 0.1526, 0.1236, 0.1526, 0.1236, 0.1526, 0.1236, 0.1526, 0.1236, 0.1526, 0.1236, 0.1526, 0.1236, 0.1526, 0.1236, 0.1526, 0.1236, 0.1526, 0.1236, 0.1526, 0.1236, 0.1526, 0.1236, 0.1526, 0.1236, 0.1526, 0.1236, 0.1526, 0.1236, 0.1526, 0.1236, 0.1526, 0.1236, 0.1526, 0.1236, 0.1526, 0.1236, 0.1526, 0.1236, 0.1526, 0.1236, 0.1526, 0.1236, 0.1526, 0.1236, 0.1526, 0.1236, 0.1526, 0.1236, 0.1526, 0.1236, 0.1526, 0.1236, 0.1526, 0.1236, 0.1526, 0.1236, 0.1526, 0.1236, 0.1526, 0.1236, 0.1526, 0.1236, 0.1526, 0.123, 0.1531, 0.123, 0.1531, 0.123, 0.1531, 0.123, 0.1531, 0.123, 0.1531, 0.123, 0.1531, 0.123, 0.1531, 0.123, 0.1531, 0.123, 0.1531, 0.123, 0.1531, 0.123, 0.1531, 0.123, 0.1531, 0.123, 0.1531, 0.123, 0.1531, 0.123, 0.1531, 0.123, 0.1531, 0.123, 0.1531, 0.123, 0.1531, 0.123, 0.1531, 0.123, 0.1531, 0.123, 0.1531, 0.123, 0.1531, 0.123, 0.1531, 0.123, 0.1531, 0.123, 0.1504, 0.123, 0.1504, 0.123, 0.1531, 0.123, 0.1531, 0.123, 0.1531, 0.123, 0.1504, 0.123, 0.1504, 0.123, 0.1531, 0.123, 0.1531, 0.123, 0.1504, 0.123, 0.1504, 0.123, 0.1531, 0.123, 0.1531, 0.123, 0.1504, 0.123, 0.1504, 0.123, 0.1531, 0.7805, 0.7849, 0.7805, 0.7849, 0.7805, 0.7849, 0.7805, 0.7849, 0.123, 0.1531, 0.123, 0.1531, 0.123, 0.1531, 0.123, 0.1531, 0.123, 0.1531, 0.123, 0.1531, 0.123, 0.1531, 0.123, 0.1531, 0.123, 0.1531, 0.123, 0.1531, 0.123, 0.1531, 0.123, 0.1531, 0.123, 0.1531, 0.123, 0.1531, 0.123, 0.1531, 0.123, 0.1531, 0.123, 0.1531, 0.123, 0.1531, 0.123, 0.1531, 0.123, 0.1531, 0.123, 0.1531, 0.123, 0.1531, 0.123, 0.1531, 0.123, 0.1531, 0.123, 0.1531, 0.123, 0.1531, 0.123, 0.1531, 0.123, 0.1531, 0.123, 0.1531, 0.123, 0.1531, 0.123, 0.1531, 0.123, 0.1531, 0.123, 0.1531, 0.123, 0.1531, 0.123, 0.1531, 0.123, 0.1531, 0.123, 0.1531, 0.123, 0.1531, 0.123, 0.1531, 0.123, 0.1531, 0.123, 0.1531, 0.123, 0.1531, 0.123, 0.1531, 0.123, 0.1531, 0.123, 0.1531, 0.123, 0.1531, 0.123, 0.1531, 0.123, 0.1531, 0.123, 0.1531, 0.123, 0.1531, 0.123, 0.1531, 0.123, 0.1531, 0.123, 0.1531, 0.123, 0.1531, 0.123, 0.1531, 0.123, 0.1531, 0.123, 0.1531, 0.123, 0.1531, 0.123, 0.1504, 0.123, 0.1504, 0.123, 0.1531, 0.123, 0.1531, 0.123, 0.1531, 0.123, 0.1504, 0.123, 0.1504, 0.123, 0.1531, 0.123, 0.1531, 0.123, 0.1504, 0.123, 0.1504, 0.123, 0.1531, 0.123, 0.1531, 0.123, 0.1504, 0.123, 0.1504, 0.123, 0.1531, 0.7805, 0.7849, 0.7805, 0.7849, 0.7805, 0.7849, 0.7805, 0.7849, 0.123, 0.1531, 0.123, 0.1531, 0.123, 0.1531, 0.123, 0.1531, 0.123, 0.1531, 0.123, 0.1531, 0.123, 0.1531, 0.123, 0.1531, 0.123, 0.1531, 0.123, 0.1531, 0.123, 0.1531, 0.123, 0.1531, 0.123, 0.1531, 0.123, 0.1531, 0.123, 0.1531, 0.123, 0.1531, 0.123, 0.1531, 0.123, 0.1531, 0.123, 0.1531, 0.123, 0.1531, 0.123, 0.1531, 0.123, 0.1531, 0.123, 0.1531, 0.123, 0.1531, 0.123, 0.1531, 0.123, 0.1531, 0.123, 0.1531, 0.123, 0.1531, 0.123, 0.1531, 0.123, 0.1531, 0.123, 0.1531, 0.123, 0.1531, 0.123, 0.1531, 0.123, 0.1531, 0.06459, 0.1997, 0.06459, 0.1997, 0.06459, 0.1997, 0.06459, 0.1997, 0.1423, 0.1069, 0.1423, 0.1069, 0.1423, 0.1069, 0.1423, 0.1069, 0.06459, 0.1997, 0.06459, 0.1997, 0.06459, 0.1997, 0.06459, 0.1997, 0.06459, 0.1997, 0.06459, 0.1997, 0.06459, 0.1997, 0.06459, 0.1997, 0.06459, 0.1997, 0.06459, 0.1997, 0.06459, 0.1997, 0.06459, 0.1997, 0.06459, 0.1997, 0.06459, 0.1997, 0.06459, 0.1997, 0.06459, 0.1997, 0.06459, 0.1997, 0.06459, 0.1997, 0.06459, 0.1997, 0.06459, 0.1997, 0.06459, 0.1997, 0.06459, 0.1997, 0.06459, 0.1997, 0.06459, 0.1997, 0.06459, 0.1997, 0.06459, 0.1997, 0.06459, 0.1997, 0.06459, 0.1997, 0.06494, 0.1516, 0.06494, 0.1516, 0.06494, 0.1516, 0.06494, 0.1516, 0.06494, 0.1516, 0.06494, 0.1516, 0.06494, 0.1516, 0.06494, 0.1516, 0.06494, 0.1516, 0.06494, 0.1516, 0.06494, 0.1516, 0.06494, 0.1516, 0.06494, 0.1516, 0.06494, 0.1516, 0.06494, 0.1516, 0.06494, 0.1516, 0.06459, 0.1997, 0.06459, 0.1997, 0.06459, 0.1997, 0.06459, 0.1997, 0.06459, 0.1997, 0.06459, 0.1997, 0.06459, 0.1997, 0.06459, 0.1997, 0.06459, 0.1997, 0.06459, 0.1997, 0.06459, 0.1997, 0.06459, 0.1997, 0.06459, 0.1997, 0.06459, 0.1997, 0.06459, 0.1997, 0.06459, 0.1997, 0.1051, 0.1503, 0.1051, 0.1503, 0.1051, 0.1503, 0.1051, 0.1503, 0.1051, 0.1503, 0.1051, 0.1503, 0.1051, 0.1503, 0.1051, 0.1503, 0.1051, 0.1503, 0.1051, 0.1503, 0.1051, 0.1503, 0.1051, 0.1503, 0.1051, 0.1503, 0.1051, 0.1503, 0.1051, 0.1503, 0.1051, 0.1503, 0.1051, 0.1503, 0.1051, 0.1503, 0.1051, 0.1503, 0.1051, 0.1503, 0.1051, 0.1503, 0.1051, 0.1503, 0.1051, 0.1503, 0.1051, 0.1503, 0.1051, 0.1503, 0.1051, 0.1503, 0.1051, 0.1503, 0.1051, 0.1503, 0.1051, 0.1503, 0.1051, 0.1503, 0.1051, 0.1503, 0.1051, 0.1503, 0.1051, 0.1503, 0.1051, 0.1503, 0.1051, 0.1503, 0.1051, 0.1503, 0.1051, 0.1503, 0.1051, 0.1503, 0.1051, 0.1503, 0.1051, 0.1503, 0.1051, 0.1503, 0.1051, 0.1503, 0.1051, 0.1503, 0.1051, 0.1503, 0.1051, 0.1503, 0.1051, 0.1503, 0.1051, 0.1503, 0.1051, 0.1503, 0.1051, 0.1503, 0.1051, 0.1503, 0.1051, 0.1503, 0.1051, 0.1503, 0.1051, 0.1503, 0.1051, 0.1503, 0.1051, 0.1503, 0.1051, 0.1503, 0.1051, 0.1503, 0.1051, 0.1503, 0.1051, 0.1503, 0.1051, 0.1503, 0.1051, 0.1503, 0.1051, 0.1503, 0.1051, 0.1503, 0.1051, 0.1503, 0.2575, 0.1534, 0.2575, 0.1534, 0.2575, 0.1534, 0.2575, 0.1534, 0.2575, 0.1534, 0.2575, 0.1534, 0.2575, 0.1534, 0.2575, 0.1534, 0.2575, 0.1534, 0.2575, 0.1534, 0.2575, 0.1534, 0.2575, 0.1534, 0.2575, 0.1534, 0.2575, 0.1534, 0.2575, 0.1534, 0.2575, 0.1534, 0.2575, 0.1534, 0.2575, 0.1534, 0.2575, 0.1534, 0.2575, 0.1534, 0.2575, 0.1534, 0.2575, 0.1534, 0.2575, 0.1534, 0.2575, 0.1534, 0.2575, 0.1534, 0.2575, 0.1534, 0.2575, 0.1534, 0.2575, 0.1534, 0.2575, 0.1534, 0.2575, 0.1534, 0.2575, 0.1534, 0.2575, 0.1534, 0.2575, 0.1534, 0.2575, 0.1534, 0.2575, 0.1534, 0.2575, 0.1534, 0.2575, 0.1534, 0.2575, 0.1534, 0.2575, 0.1534, 0.2575, 0.1534, 0.2575, 0.1534, 0.2575, 0.1534, 0.2575, 0.1534, 0.2575, 0.1534, 0.2575, 0.1534, 0.2575, 0.1534, 0.2575, 0.1534, 0.2575, 0.1534, 0.2575, 0.1534, 0.2575, 0.1534, 0.2575, 0.1534, 0.2575, 0.1534, 0.2575, 0.1534, 0.2575, 0.1534, 0.2575, 0.1534, 0.2575, 0.1534, 0.2575, 0.1534, 0.2575, 0.1534, 0.2575, 0.1534, 0.2575, 0.1534, 0.2575, 0.1534, 0.2575, 0.1534, 0.2575, 0.1534, 0.2575, 0.1534, 0.2575, 0.1534, 0.2575, 0.1534, 0.2575, 0.1534, 0.2575, 0.1534, 0.2575, 0.1534, 0.2575, 0.1534, 0.2575, 0.1534, 0.2575, 0.1534, 0.2575, 0.1534, 0.2575, 0.1534, 0.2575, 0.1534, 0.2575, 0.1534, 0.2575, 0.1534, 0.2575, 0.1534, 0.2575, 0.1534, 0.2575, 0.1534, 0.2575, 0.1534, 0.2575, 0.1534, 0.2575, 0.1534, 0.2575, 0.1534, 0.2575, 0.1534, 0.2575, 0.1534, 0.2575, 0.1534, 0.2575, 0.1534, 0.2575, 0.1534, 0.2575, 0.1534, 0.2575, 0.1534, 0.2575, 0.1534, 0.2575, 0.1534, 0.2575, 0.1534, 0.2575, 0.1534, 0.2575, 0.1534, 0.2575, 0.1534, 0.2575, 0.1534, 0.2575, 0.1534, 0.2575, 0.1534, 0.2575, 0.1534, 0.2575, 0.1534, 0.2575, 0.1534, 0.2575, 0.1534, 0.2575, 0.1534, 0.2575, 0.1534, 0.2575, 0.1534, 0.2575, 0.1534, 0.2575, 0.1534, 0.2575, 0.1534, 0.2575, 0.1534, 0.2575, 0.1534, 0.2575, 0.1534, 0.2575, 0.1534, 0.2575, 0.1534, 0.2575, 0.1534, 0.2575, 0.1534, 0.2575, 0.1534, 0.2575, 0.1534, 0.2575, 0.1534, 0.2575, 0.1534, 0.2575, 0.1534, 0.2575, 0.1534, 0.2575, 0.1534, 0.2575, 0.1534, 0.2575, 0.1534, 0.2575, 0.1534, 0.2575, 0.1534, 0.2575, 0.1534, 0.2575, 0.1534, 0.2575, 0.1534, 0.2575, 0.1534, 0.2575, 0.1534, 0.2575, 0.1534, 0.2575, 0.1534, 0.2575, 0.1534, 0.2575, 0.1534, 0.2575, 0.1534, 0.2575, 0.1534, 0.2575, 0.1534, 0.2575, 0.1534, 0.2575, 0.1534, 0.2575, 0.1534, 0.2575, 0.1534, 0.2575, 0.1534, 0.2575, 0.1534, 0.2575, 0.1534, 0.2575, 0.1534, 0.2575, 0.1534, 0.2575, 0.1534, 0.2575, 0.1534, 0.2575, 0.1534, 0.2575, 0.1534, 0.2575, 0.1534, 0.2575, 0.1534, 0.2575, 0.1534, 0.2575, 0.1534, 0.2575, 0.1534, 0.2575, 0.1534, 0.2575, 0.1534, 0.2575, 0.1534, 0.2575, 0.1534, 0.2575, 0.1534, 0.2575, 0.1534, 0.2575, 0.1534, 0.2575, 0.1534, 0.2575, 0.1534, 0.2575, 0.1534, 0.2575, 0.1534, 0.2575, 0.1534, 0.2575, 0.1534, 0.2575, 0.1534, 0.2575, 0.1534, 0.2575, 0.1534, 0.2575, 0.1534, 0.2575, 0.1534, 0.2575, 0.1534, 0.2575, 0.1534, 0.2575, 0.1534, 0.2575, 0.1534, 0.2575, 0.1534, 0.2575, 0.1534, 0.2575, 0.1534, 0.2575, 0.1534, 0.2575, 0.1534, 0.2575, 0.1534, 0.2575, 0.1534, 0.2575, 0.1534, 0.2575, 0.1534, 0.2575, 0.1534, 0.2575, 0.1534, 0.2575, 0.1534, 0.2575, 0.1534, 0.2575, 0.1534, 0.2575, 0.1534, 0.2575, 0.1534, 0.2575, 0.1534, 0.2575, 0.1534, 0.08462, 0.1497, 0.08462, 0.1497, 0.08462, 0.1497, 0.08462, 0.1497, 0.08689, 0.01069, 0.08689, 0.01069, 0.08689, 0.01069, 0.08689, 0.01069, 0.08462, 0.1497, 0.08462, 0.1497, 0.08462, 0.1497, 0.08462, 0.1497, 0.08462, 0.1497, 0.08462, 0.1497, 0.08462, 0.1497, 0.08462, 0.1497, 0.08462, 0.1497, 0.08462, 0.1497, 0.08462, 0.1497, 0.08462, 0.1497, 0.08462, 0.1497, 0.08462, 0.1497, 0.08462, 0.1497, 0.08462, 0.1497, 0.08462, 0.1497, 0.08462, 0.1497, 0.08462, 0.1497, 0.08462, 0.1497, 0.08462, 0.1497, 0.08462, 0.1497, 0.08462, 0.1497, 0.08462, 0.1497, 0.08462, 0.1497, 0.08462, 0.1497, 0.08462, 0.1497, 0.08462, 0.1497, 0.08462, 0.1497, 0.08462, 0.1497, 0.08462, 0.1497, 0.08462, 0.1497, 0.08462, 0.1497, 0.08462, 0.1497, 0.08462, 0.1497, 0.08462, 0.1497, 0.08462, 0.1497, 0.08462, 0.1497, 0.08462, 0.1497, 0.08462, 0.1497, 0.08462, 0.1497, 0.08462, 0.1497, 0.08462, 0.1497, 0.08462, 0.1497, 0.08462, 0.1497, 0.08462, 0.1497, 0.08462, 0.1497, 0.08462, 0.1497, 0.2575, 0.1534, 0.2575, 0.1534, 0.2575, 0.1534, 0.2575, 0.1534, 0.2575, 0.1534, 0.2575, 0.1534, 0.2575, 0.1534, 0.2575, 0.1534, 0.2575, 0.1534, 0.2575, 0.1534, 0.2575, 0.1534, 0.2575, 0.1534, 0.2575, 0.1534, 0.2575, 0.1534, 0.2575, 0.1534, 0.2575, 0.1534, 0.2575, 0.1534, 0.2575, 0.1534, 0.2575, 0.1534, 0.2575, 0.1534, 0.2575, 0.1534, 0.2575, 0.1534, 0.2575, 0.1534, 0.2575, 0.1534, 0.2575, 0.1534, 0.2575, 0.1534, 0.2575, 0.1534, 0.2575, 0.1534, 0.2575, 0.1534, 0.2575, 0.1534, 0.2575, 0.1534, 0.2575, 0.1534, 0.2575, 0.1534, 0.2575, 0.1534, 0.2575, 0.1534, 0.2575, 0.1534, 0.2575, 0.1534, 0.2575, 0.1534, 0.2575, 0.1534, 0.2575, 0.1534, 0.2575, 0.1534, 0.2575, 0.1534, 0.2575, 0.1534, 0.2575, 0.1534, 0.2575, 0.1534, 0.2575, 0.1534, 0.2575, 0.1534, 0.2575, 0.1534, 0.2575, 0.1534, 0.2575, 0.1534, 0.2575, 0.1534, 0.2575, 0.1534, 0.2575, 0.1534, 0.2575, 0.1534, 0.2575, 0.1534, 0.2575, 0.1534, 0.2575, 0.1534, 0.2575, 0.1534, 0.2575, 0.1534, 0.2575, 0.1534, 0.2575, 0.1534, 0.2575, 0.1534, 0.2575, 0.1534, 0.2575, 0.1534, 0.2575, 0.1534, 0.2575, 0.1534, 0.2575, 0.1534, 0.2575, 0.1534, 0.2575, 0.1534, 0.2575, 0.1534, 0.2575, 0.1534, 0.2575, 0.1534, 0.2575, 0.1534, 0.2575, 0.1534, 0.2575, 0.1534, 0.2575, 0.1534, 0.2575, 0.1534, 0.2575, 0.1534, 0.2575, 0.1534, 0.2575, 0.1534, 0.2575, 0.1534, 0.2575, 0.1534, 0.2575, 0.1534, 0.2575, 0.1534, 0.2575, 0.1534, 0.2575, 0.1534, 0.2575, 0.1534, 0.2575, 0.1534, 0.2575, 0.1534, 0.2575, 0.1534, 0.2575, 0.1534, 0.2575, 0.1534, 0.2575, 0.1534, 0.2575, 0.1534, 0.2575, 0.1534, 0.2575, 0.1534, 0.2575, 0.1534, 0.2575, 0.1534, 0.2575, 0.1534, 0.2575, 0.1534, 0.2575, 0.1534, 0.2575, 0.1534, 0.2575, 0.1534, 0.2575, 0.1534, 0.2575, 0.1534, 0.2575, 0.1534, 0.2575, 0.1534, 0.2575, 0.1534, 0.2575, 0.1534, 0.2575, 0.1534, 0.2575, 0.1534, 0.2575, 0.1534, 0.2575, 0.1534, 0.2575, 0.1534, 0.2575, 0.1534, 0.2575, 0.1534, 0.2575, 0.1534, 0.2575, 0.1534, 0.2575, 0.1534, 0.2575, 0.1534, 0.2575, 0.1534, 0.2575, 0.1534, 0.2575, 0.1534, 0.2575, 0.1534, 0.2575, 0.1534, 0.2575, 0.1534, 0.2575, 0.1534, 0.2575, 0.1534, 0.2575, 0.1534, 0.2575, 0.1534, 0.2575, 0.1534, 0.2575, 0.1534, 0.2575, 0.1534, 0.2575, 0.1534, 0.2575, 0.1534, 0.2575, 0.1534, 0.2575, 0.1534, 0.2575, 0.1534, 0.2575, 0.1534, 0.2575, 0.1534, 0.2575, 0.1534, 0.2575, 0.1534, 0.2575, 0.1534, 0.2575, 0.1534, 0.2575, 0.1534, 0.2575, 0.1534, 0.2575, 0.1534, 0.2575, 0.1534, 0.2575, 0.1534, 0.2575, 0.1534, 0.2575, 0.1534, 0.2575, 0.1534, 0.2575, 0.1534, 0.2575, 0.1534, 0.2575, 0.1534, 0.2575, 0.1534, 0.2575, 0.1534, 0.2575, 0.1534, 0.2575, 0.1534, 0.2575, 0.1534, 0.2575, 0.1534, 0.2575, 0.1534, 0.2575, 0.1534, 0.2575, 0.1534, 0.2575, 0.1534, 0.2575, 0.1534, 0.2575, 0.1534, 0.2575, 0.1534, 0.2575, 0.1534, 0.2575, 0.1534, 0.2575, 0.1534, 0.2575, 0.1534, 0.2575, 0.1534, 0.2575, 0.1534, 0.2575, 0.1534, 0.2575, 0.1534, 0.2575, 0.1534, 0.2575, 0.1534, 0.2575, 0.1534, 0.2575, 0.1534, 0.2575, 0.1534, 0.2575, 0.1534, 0.2575, 0.1534, 0.2575, 0.1534, 0.2575, 0.1534, 0.2575, 0.1534, 0.2575, 0.1534, 0.2575, 0.1534, 0.2575, 0.1534, 0.2575, 0.1534, 0.2575, 0.1534, 0.2575, 0.1534, 0.2575, 0.1534, 0.2575, 0.1534, 0.2575, 0.1534, 0.2575, 0.1534, 0.2575, 0.1534, 0.2575, 0.1534, 0.08462, 0.1497, 0.08462, 0.1497, 0.08462, 0.1497, 0.08462, 0.1497, 0.08689, 0.01069, 0.08689, 0.01069, 0.08689, 0.01069, 0.08689, 0.01069, 0.08462, 0.1497, 0.08462, 0.1497, 0.08462, 0.1497, 0.08462, 0.1497, 0.08462, 0.1497, 0.08462, 0.1497, 0.08462, 0.1497, 0.08462, 0.1497, 0.08462, 0.1497, 0.08462, 0.1497, 0.08462, 0.1497, 0.08462, 0.1497, 0.08462, 0.1497, 0.08462, 0.1497, 0.08462, 0.1497, 0.08462, 0.1497, 0.08462, 0.1497, 0.08462, 0.1497, 0.08462, 0.1497, 0.08462, 0.1497, 0.08462, 0.1497, 0.08462, 0.1497, 0.08462, 0.1497, 0.08462, 0.1497, 0.08462, 0.1497, 0.08462, 0.1497, 0.08462, 0.1497, 0.08462, 0.1497, 0.08462, 0.1497, 0.08462, 0.1497, 0.08462, 0.1497, 0.08462, 0.1497, 0.08462, 0.1497, 0.08462, 0.1497, 0.08462, 0.1497, 0.08462, 0.1497, 0.08462, 0.1497, 0.08462, 0.1497, 0.08462, 0.1497, 0.08462, 0.1497, 0.08462, 0.1497, 0.08462, 0.1497, 0.08462, 0.1497, 0.08462, 0.1497, 0.08462, 0.1497, 0.08462, 0.1497, 0.08462, 0.1497, 0.08462, 0.1497])
me_mesh.materials.append(mat_material_001)
me_mesh.materials.append(mat_material_002)
me_mesh.materials.append(mat_material_003)
me_mesh.materials.append(mat_material_004)
me_mesh.materials.append(mat_material_005)
me_mesh.materials.append(mat_material_006)
me_mesh.materials.append(mat_material_007)
me_mesh.materials.append(mat_material_008)
me_mesh.materials.append(mat_material_009)
me_mesh.update()
me_mesh.normals_split_custom_set([tuple(v) for v in zip(*[iter([0.0, 0.0, -1.0, 0.0, 0.0, -1.0, 0.0, 0.0, -1.0, 0.0, 0.0, -1.0, -1.0, -1.58e-07, 0.0, -1.0, -2.082e-08, 0.0, -1.0, 0.0, 0.0, 1.0, 0.0, 0.0, 1.0, 0.0, 0.0, 1.0, 0.0, 0.0, -8.481e-08, 1.0, -1.458e-06, -8.481e-08, 1.0, -1.458e-06, -8.481e-08, 1.0, -1.458e-06, -8.481e-08, 1.0, -1.458e-06, -0.75, 0.6614, -7.887e-09, -1.0, 0.0, 0.0, -1.0, 0.0, 0.0, 1.0, 0.0, 0.0, 1.0, 0.0, 0.0, 1.0, 0.0, 0.0, 0.0, 1.0, 0.0, 0.0, 1.0, 0.0, 0.0, 1.0, 0.0, 0.0, 1.0, 0.0, -1.0, -2.082e-08, 0.0, -0.75, 0.6614, -7.887e-09, -1.0, 0.0, 0.0, 0.0, -1.0, 0.0, 0.0, -1.0, 0.0, 0.0, -1.0, 0.0, 0.0, -1.0, 0.0, 1.0, 0.0, 0.0, 1.0, 0.0, 0.0, 1.0, 0.0, 0.0, 0.0, 1.0, 0.0, 0.0, 1.0, 0.0, 0.0, 1.0, 0.0, 0.0, 1.0, 0.0, 0.0, 0.0, -1.0, 0.0, 0.0, -1.0, 0.0, 0.0, -1.0, 0.0, 0.0, -1.0, -1.0, -1.381e-07, 0.0, -1.0, 0.0, 0.0, -0.75, 0.6614, -7.887e-09, 1.0, 0.0, 0.0, 1.0, 0.0, 0.0, 1.0, 0.0, 0.0, 1.0, 0.0, 0.0, 1.0, 0.0, 0.0, 1.0, 0.0, 0.0, -1.0, -2.082e-08, 0.0, -1.0, -1.381e-07, 0.0, -0.75, 0.6614, -7.887e-09, 0.0, 0.0, -1.0, 0.0, 0.0, -1.0, 0.0, 0.0, -1.0, 0.0, 0.0, -1.0, 1.0, 0.0, 0.0, 1.0, 0.0, 0.0, 1.0, 0.0, 0.0, -1.0, -1.58e-07, 0.0, -1.0, -1.381e-07, 0.0, -1.0, -2.082e-08, 0.0, -0.05459, 0.9924, -0.1107, -0.05459, 0.9924, -0.1107, -0.05459, 0.9924, -0.1107, -0.05459, 0.9924, -0.1107, -0.5441, 0.7134, 0.4417, -0.5441, 0.7134, 0.4417, -0.5441, 0.7134, 0.4417, -0.5441, 0.7134, 0.4417, -0.2972, 0.1555, 0.9421, -0.2972, 0.1555, 0.9421, -0.2972, 0.1555, 0.9421, -0.2972, 0.1555, 0.9421, 0.439, -0.1234, 0.89, 0.439, -0.1234, 0.89, 0.439, -0.1234, 0.89, 0.439, -0.1234, 0.89, 0.9284, 0.1554, 0.3374, 0.9285, 0.1553, 0.3373, 0.9285, 0.1553, 0.3374, 0.9284, 0.1554, 0.3374, 0.6816, 0.7134, -0.1629, 0.6816, 0.7134, -0.1629, 0.6816, 0.7134, -0.1629, 0.6816, 0.7134, -0.1629, -0.406, -0.3975, -0.8229, -0.406, -0.3975, -0.8229, -0.406, -0.3975, -0.8229, -0.634, -0.5275, -0.5654, -0.634, -0.5275, -0.5654, -0.634, -0.5275, -0.5654, -0.519, -0.7876, -0.3322, -0.519, -0.7876, -0.3322, -0.519, -0.7876, -0.3322, -0.1758, -0.9176, -0.3565, -0.1758, -0.9176, -0.3565, -0.1758, -0.9176, -0.3565, 0.05233, -0.7876, -0.614, 0.05233, -0.7876, -0.614, 0.05233, -0.7876, -0.614, -0.06274, -0.5275, -0.8472, -0.06274, -0.5275, -0.8472, -0.06274, -0.5275, -0.8472, 0.4047, 0.4038, 0.8205, 0.4047, 0.4038, 0.8205, 0.4047, 0.4038, 0.8205, 0.6288, 0.5316, 0.5675, 0.6288, 0.5316, 0.5675, 0.6288, 0.5316, 0.5675, 0.5157, 0.7871, 0.3383, 0.5157, 0.7871, 0.3383, 0.5157, 0.7871, 0.3383, 0.1787, 0.9148, 0.3622, 0.1787, 0.9148, 0.3622, 0.1787, 0.9148, 0.3622, -0.04544, 0.7871, 0.6152, -0.04544, 0.7871, 0.6152, -0.04544, 0.7871, 0.6152, 0.06758, 0.5316, 0.8443, 0.06758, 0.5316, 0.8443, 0.06758, 0.5316, 0.8443, 0.3242, -0.6804, 0.6572, 0.3242, -0.6804, 0.6572, 0.3242, -0.6804, 0.6572, 0.3242, -0.6804, 0.6572, 0.313, 0.7072, 0.634, 0.313, 0.7072, 0.634, 0.313, 0.7072, 0.634, 0.313, 0.7072, 0.634, -0.301, 0.7329, -0.6101, -0.301, 0.7329, -0.6101, -0.301, 0.7329, -0.6101, -0.301, 0.7329, -0.6101, 0.9078, 0.02621, -0.4185, 0.9078, 0.02621, -0.4185, 0.9078, 0.02621, -0.4185, 0.9078, 0.02621, -0.4185, -0.8846, 0.0263, 0.4656, -0.8846, 0.02629, 0.4656, -0.8847, 0.02659, 0.4655, -0.8847, 0.02659, 0.4655, 3.153e-08, 2.749e-05, 1.0, -1.582e-07, 2.736e-05, 1.0, -3.478e-07, -2.884e-05, 1.0, 5.082e-07, -2.884e-05, 1.0, 1.571e-06, 6.262e-06, 1.0, 1.039e-07, -1.875e-05, 1.0, -1.856e-07, -1.888e-05, 1.0, 3.807e-05, -1.873e-05, 1.0, 1.039e-07, -1.875e-05, 1.0, -5.727e-07, -2.078e-05, 1.0, 3.931e-07, -2.006e-05, 1.0, -1.856e-07, -1.888e-05, 1.0, -5.727e-07, -2.078e-05, 1.0, 1.003e-06, -0.001414, 1.0, 6.221e-07, -1.994e-05, 1.0, 3.931e-07, -2.006e-05, 1.0, 1.003e-06, -0.001414, 1.0, 1.571e-06, 6.262e-06, 1.0, 3.807e-05, -1.873e-05, 1.0, 6.221e-07, -1.994e-05, 1.0, 0.0, 1.0, 0.0, 0.0, 1.0, 0.0, 0.0, 1.0, 0.0, 0.0, 1.0, 0.0, -1.0, 2.821e-06, -5.1e-07, -1.0, 2.835e-06, 1.283e-06, -1.0, 9.887e-07, 5.882e-08, -1.0, 2.691e-06, 1.033e-07, -1.0, 1.333e-06, -5.677e-07, -1.0, 4.173e-06, 3.947e-07, -1.0, -3.55e-08, -3.828e-07, -1.0, 2.943e-06, -3.048e-07, -1.0, 2.528e-06, -1.377e-07, -1.0, 7.655e-07, 1.294e-06, 0.0, -1.0, 0.0, 0.0, -1.0, 0.0, 0.0, -1.0, 0.0, 0.0, -1.0, 0.0, 1.0, -8.548e-06, -2.112e-07, 1.0, -8.545e-06, -3.24e-07, 1.0, -8.36e-06, -2.372e-07, 1.0, -7.529e-06, -7.009e-08, 1.0, -8.502e-06, -5.982e-08, 1.0, -9.39e-06, -3.349e-07, 1.0, -7.425e-06, 1.926e-08, 1.0, -8.68e-06, -2.239e-07, 1.0, -8.519e-06, -1.279e-07, 1.0, -7.87e-06, 1.37e-07, -7.087e-07, 1.722e-05, 1.0, -8.466e-08, 1.715e-05, 1.0, 1.87e-07, 9.615e-06, 1.0, 1.181e-07, 9.656e-06, 1.0, -2.612e-06, 1.629e-05, 1.0, -8.739e-08, 1.658e-05, 1.0, -1.582e-07, 2.736e-05, 1.0, 3.153e-08, 2.749e-05, 1.0, 2.305e-07, 2.192e-05, 1.0, 1.088e-07, 2.192e-05, 1.0, -8.466e-08, 1.715e-05, 1.0, -7.087e-07, 1.722e-05, 1.0, 1.207e-06, 2.499e-05, 1.0, 2.722e-07, 2.458e-05, 1.0, -8.739e-08, 1.658e-05, 1.0, -2.612e-06, 1.629e-05, 1.0, 3.392e-06, -1.796e-05, 1.0, 1.91e-07, 3.032e-05, 1.0, 2.722e-07, 2.458e-05, 1.0, 1.207e-06, 2.499e-05, 1.0, 1.181e-07, 9.656e-06, 1.0, 1.87e-07, 9.615e-06, 1.0, 1.91e-07, 3.032e-05, 1.0, 3.392e-06, -1.796e-05, 1.0, 2.456e-07, 1.717e-06, 1.0, 0.0, 2.289e-06, 1.0, 1.039e-07, -1.875e-05, 1.0, 1.571e-06, 6.262e-06, 1.0, 2.794e-06, -0.07904, 0.9969, -2.68e-07, -0.07904, 0.9969, 0.0006367, -0.07904, 0.9969, -4.124e-06, -0.07904, 0.9969, 0.0, 1.0, 3.438e-07, 0.0, 1.0, 3.438e-07, 0.0, 1.0, 3.438e-07, 0.0, 1.0, 3.438e-07, -0.9999, 0.01213, 0.008498, -0.9999, 0.0122, -7.571e-07, -0.9999, 0.0122, 1.861e-06, -0.9999, 0.01223, -5.335e-06, 0.9984, -0.05547, 0.007016, 0.0, -1.0, -1.933e-08, 0.0, -1.0, -3.458e-08, 0.0, -1.0, -3.458e-08, -1.491e-06, -0.08386, 0.9965, -2.532e-06, -0.08386, 0.9965, -3.357e-06, -0.08386, 0.9965, 0.0007297, -0.08386, 0.9965, 0.0007297, -0.08386, 0.9965, -3.357e-06, -0.08386, 0.9965, 0.0003995, -0.08386, 0.9965, -1.518e-06, -0.08386, 0.9965, -1.518e-06, -0.08386, 0.9965, 0.0003995, -0.08386, 0.9965, -5.664e-06, -0.08386, 0.9965, 3.844e-06, -0.08386, 0.9965, 0.9998, -0.01786, 9.243e-06, 0.9998, -0.01786, 8.798e-06, 0.9998, -0.01786, 9.782e-06, 0.9998, -0.01786, -0.0002235, 0.0, -1.0, 0.0, 0.0, -1.0, 0.0, 0.0, -1.0, 0.0, 0.0, -1.0, 0.0, -0.9988, 0.04981, 6.926e-06, -0.9988, 0.04981, 1.155e-05, -0.9988, 0.04981, 7.962e-06, -0.9988, 0.04981, 0.0004579, 0.9984, -0.05547, 0.007016, 0.9985, -0.05548, -7.421e-06, 0.9985, -0.05547, -0.0004997, 0.9985, -0.05549, -3.104e-06, -0.9999, 0.01213, 0.008498, -0.9999, 0.01223, -5.335e-06, 0.0, -1.0, 0.0, 0.0, -1.0, 0.0, 0.9984, -0.05547, 0.007016, 0.9985, -0.05549, -3.104e-06, 0.0, -1.0, 0.0, 0.0, -1.0, -1.933e-08, 1.0, 0.0, 0.0, 1.0, 0.0, 0.0, 1.0, 0.0, 0.0, 1.0, 0.0, 0.0, -1.0, 0.0, 0.0, -1.0, 0.0, 0.0, -1.0, 0.0, 0.0, -1.0, 0.0, 0.0, 0.0, -1.0, 0.0, 0.0, -1.0, 0.0, 0.0, -1.0, 0.0, 0.0, -1.0, 0.0, 0.0, -1.0, 0.0, 0.0, 0.0, -1.0, 0.0, 0.0, -1.0, 0.0, -0.003799, -1.0, 0.0, -0.003799, -1.0, 4.912e-07, 1.144e-06, 1.0, 2.456e-07, 1.717e-06, 1.0, 1.571e-06, 6.262e-06, 1.0, 8.118e-07, -0.003798, 1.0, 0.9998, -0.019, 0.0, 0.9998, -0.019, 0.0, 0.9998, -0.019, 0.0, 0.9998, -0.019, 0.0, 0.0, -0.003799, -1.0, 0.0, -0.003799, -1.0, 0.0, -0.007552, -1.0, 0.0, -0.007552, -1.0, -0.9998, -0.019, 0.0, -0.9998, -0.019, 0.0, -0.9998, -0.019, 0.0, -0.9998, -0.019, 0.0, 8.118e-07, -0.003798, 1.0, 1.571e-06, 6.262e-06, 1.0, 1.003e-06, -0.001414, 1.0, 1.129e-06, -0.007553, 1.0, 0.0, -1.0, 0.0, 0.0, -1.0, 0.0, 0.0, -1.0, 0.0, 0.0, -1.0, 0.0, 0.0, -1.0, 0.0, 0.0, -1.0, 0.0, 0.0, -1.0, 0.0, 0.0, -1.0, 0.0, 0.0, -1.0, 0.0, 0.0, -1.0, 0.0, 0.0, -1.0, 0.0, 0.0, -1.0, 0.0, 0.0, -1.0, 0.0, 0.0, -1.0, 0.0, 0.0, -1.0, 0.0, 0.0, -1.0, 0.0, 0.0, -1.0, 0.0, 0.9998, -0.02073, 0.0, 0.9998, -0.02073, 0.0, 0.9998, -0.02073, 0.0, 0.9998, -0.02073, 0.0, 0.0, -0.009214, -1.0, 0.0, -0.009214, -1.0, 0.0, -0.009214, -1.0, 0.0, -0.009214, -1.0, -0.9998, -0.02089, 0.0, -0.9998, -0.02089, 0.0, -0.9998, -0.02089, 0.0, -0.9998, -0.02089, 0.0, 0.0, -0.009214, 1.0, 0.0, -0.009214, 1.0, 0.0, -0.009214, 1.0, 0.0, -0.009214, 1.0, 0.4375, 0.8992, 0.0, 0.4375, 0.8992, 0.0, 0.4375, 0.8992, 0.0, 0.0, 0.8943, -0.4475, 0.0, 0.8943, -0.4475, 0.0, 0.8943, -0.4475, 0.0, 0.8943, -0.4475, -0.4375, 0.8992, 0.0, -0.4375, 0.8992, 0.0, -0.4375, 0.8992, 0.0, 0.0, 0.8943, 0.4475, 0.0, 0.8943, 0.4475, 0.0, 0.8943, 0.4475, 0.0, 0.8943, 0.4475, -1.101e-06, -0.07904, -0.9969, 2.725e-06, -0.07904, -0.9969, -6.135e-06, -0.07904, -0.9969, 0.0006068, -0.07904, -0.9969, 0.0, 1.0, 0.0, 0.0, 1.0, 0.0, 0.0, 1.0, 0.0, 0.0, 1.0, 0.0, -0.9999, 0.0122, -2.341e-07, -0.9999, 0.01217, -0.005273, -0.9999, 0.01219, 1.798e-06, -0.9999, 0.01219, 2.208e-07, 0.9985, -0.05546, 3.122e-05, 0.0, -1.0, 0.0, 0.0, -1.0, 0.0, 0.0, -1.0, 0.0, -8.601e-07, -0.08386, -0.9965, 3.722e-06, -0.08386, -0.9965, 0.0009294, -0.08386, -0.9965, 2.896e-06, -0.08386, -0.9965, 3.722e-06, -0.08386, -0.9965, 0.0006041, -0.08386, -0.9965, 1.035e-07, -0.08386, -0.9965, 0.0009294, -0.08386, -0.9965, 0.0006041, -0.08386, -0.9965, -7.777e-07, -0.08386, -0.9965, 1.307e-06, -0.08386, -0.9965, 1.035e-07, -0.08386, -0.9965, 0.9998, -0.01787, -1.006e-05, 0.9998, -0.01787, -1.038e-05, 0.9998, -0.01787, 0.0002348, 0.9998, -0.01787, -1.013e-05, 0.0, -1.0, 0.0, 0.0, -1.0, 0.0, 0.0, -1.0, 0.0, 0.0, -1.0, 0.0, -0.9988, 0.04981, -7.907e-06, -0.9988, 0.04981, -9.109e-06, -0.9988, 0.0498, -0.0004548, -0.9988, 0.04981, -1.166e-05, 0.9985, -0.05546, 3.122e-05, 0.9984, -0.0555, -0.007789, 0.9985, -0.05543, 5.626e-06, 0.9985, -0.05543, 0.0004698, -0.9999, 0.0122, -2.341e-07, 0.0, -1.0, 0.0, 0.0, -1.0, 0.0, -0.9999, 0.01217, -0.005273, 0.9985, -0.05546, 3.122e-05, 0.0, -1.0, 0.0, 0.0, -1.0, 0.0, 0.9984, -0.0555, -0.007789, -1.0, -0.002638, 0.0, -1.0, -0.002638, 0.0, -1.0, -0.002638, 0.0, -1.0, -0.002638, 0.0, 1.0, -0.002249, 0.0, 1.0, -0.002249, 0.0, 1.0, -0.002249, 0.0, 1.0, -0.002249, 0.0, -1.887e-06, -0.008294, 1.0, 1.861e-06, -0.008294, 1.0, 5.358e-06, -0.008307, 1.0, -5.427e-06, -0.008307, 1.0, -1.887e-06, -0.008294, 1.0, -5.427e-06, -0.008307, 1.0, -5.46e-06, -0.008294, 1.0, -5.553e-06, -0.008294, 1.0, 0.0, 1.0, 0.0, 0.0, 1.0, 0.0, 0.0, 1.0, 0.0, 0.0, 1.0, 0.0, 5.482e-06, -0.008294, 1.0, 5.388e-06, -0.008294, 1.0, 5.358e-06, -0.008307, 1.0, 1.861e-06, -0.008294, 1.0, 0.0, 1.0, 0.0, 0.0, 1.0, 0.0, 0.0, 1.0, 0.0, 0.0, 1.0, 0.0, 1.0, 0.002011, 0.0, 1.0, 0.002011, 0.0, 1.0, 0.002011, 0.0, 1.0, 0.002011, 0.0, 0.0, -1.0, 0.0, 0.0, -1.0, 0.0, 0.0, -1.0, 0.0, 0.0, -1.0, 0.0, -1.0, 0.001452, 0.0, -1.0, 0.001452, 0.0, -1.0, 0.001452, 0.0, -1.0, 0.001452, 0.0, 0.0, -0.007733, 1.0, 0.0, -0.007733, 1.0, 0.0, -0.007733, 1.0, 0.0, -0.007733, 1.0, -5.46e-06, -0.008294, 1.0, 5.388e-06, -0.008294, 1.0, 5.482e-06, -0.008294, 1.0, -5.553e-06, -0.008294, 1.0, 1.0, -0.002619, 0.0, 1.0, -0.002619, 0.0, 1.0, -0.002619, 0.0, 1.0, -0.002619, 0.0, -1.0, -0.003367, 0.0, -1.0, -0.003367, 0.0, -1.0, -0.003367, 0.0, -1.0, -0.003367, 0.0, 0.0, 1.0, 0.0, 0.0, 1.0, 0.0, 0.0, 1.0, 0.0, 0.0, 1.0, 0.0, 1.861e-06, -0.008294, 1.0, 0.0, -0.008288, 1.0, 0.0, -0.008288, 1.0, 0.0, -1.0, 0.0, 0.0, -1.0, 0.0, 0.0, -1.0, 0.0, 0.0, -1.0, 0.0, 0.0, 1.0, 0.0, 0.0, 1.0, 0.0, 0.0, 1.0, 0.0, 0.0, 1.0, 0.0, 0.0, -0.008288, 1.0, -1.887e-06, -0.008294, 1.0, 0.0, -0.008288, 1.0, 0.0, -0.008288, 1.0, 1.861e-06, -0.008294, 1.0, -1.887e-06, -0.008294, 1.0, 0.0, -0.008288, 1.0, -0.9999, -0.01682, 0.0, -0.9999, -0.01682, 0.0, -0.9999, -0.01682, 0.0, -0.9999, -0.01682, 0.0, 0.9999, 0.01198, 0.0, 0.9999, 0.01198, 0.0, 0.9999, 0.01198, 0.0, 0.9999, 0.01198, 0.0, -1.898e-06, -0.008294, 1.0, 1.85e-06, -0.008294, 1.0, 5.356e-06, -0.008307, 1.0, -5.426e-06, -0.008307, 1.0, -1.898e-06, -0.008294, 1.0, -5.426e-06, -0.008307, 1.0, -5.459e-06, -0.008294, 1.0, -5.553e-06, -0.008294, 1.0, 0.0, 1.0, 0.0, 0.0, 1.0, 0.0, 0.0, 1.0, 0.0, 0.0, 1.0, 0.0, 5.479e-06, -0.008294, 1.0, 5.388e-06, -0.008294, 1.0, 5.356e-06, -0.008307, 1.0, 1.85e-06, -0.008294, 1.0, 0.0, 1.0, 0.0, 0.0, 1.0, 0.0, 0.0, 1.0, 0.0, 0.0, 1.0, 0.0, 0.9999, 0.01608, 0.0, 0.9999, 0.01608, 0.0, 0.9999, 0.01608, 0.0, 0.9999, 0.01608, 0.0, 0.0, -1.0, 0.0, 0.0, -1.0, 0.0, 0.0, -1.0, 0.0, 0.0, -1.0, 0.0, -0.9999, -0.01257, 0.0, -0.9999, -0.01257, 0.0, -0.9999, -0.01257, 0.0, -0.9999, -0.01257, 0.0, 0.0, -0.007733, 1.0, 0.0, -0.007733, 1.0, 0.0, -0.007733, 1.0, 0.0, -0.007733, 1.0, -5.459e-06, -0.008294, 1.0, 5.388e-06, -0.008294, 1.0, 5.479e-06, -0.008294, 1.0, -5.553e-06, -0.008294, 1.0, 0.9999, 0.01197, 0.0, 0.9999, 0.01197, 0.0, 0.9999, 0.01197, 0.0, 0.9999, 0.01197, 0.0, -0.9999, -0.0172, 0.0, -0.9999, -0.0172, 0.0, -0.9999, -0.0172, 0.0, -0.9999, -0.0172, 0.0, 0.0, 1.0, 0.0, 0.0, 1.0, 0.0, 0.0, 1.0, 0.0, 0.0, 1.0, 0.0, 1.85e-06, -0.008294, 1.0, 0.0, -0.008288, 1.0, 0.0, -0.008288, 1.0, 0.0, -1.0, 0.0, 0.0, -1.0, 0.0, 0.0, -1.0, 0.0, 0.0, -1.0, 0.0, 0.0, 1.0, 0.0, 0.0, 1.0, 0.0, 0.0, 1.0, 0.0, 0.0, 1.0, 0.0, 0.0, -0.008288, 1.0, -1.898e-06, -0.008294, 1.0, 0.0, -0.008288, 1.0, 0.0, -0.008288, 1.0, 1.85e-06, -0.008294, 1.0, -1.898e-06, -0.008294, 1.0, 0.0, -0.008288, 1.0, 1.0, 0.0, 0.0, 1.0, 0.0, 0.0, 1.0, 0.0, 0.0, 1.0, 0.0, 0.0, 0.0, 1.0, 0.0, 0.0, 1.0, 0.0, 0.0, 1.0, 0.0, 0.0, 1.0, 0.0, -1.0, 0.0, 0.0, -1.0, 0.0, 0.0, -1.0, 0.0, 0.0, -1.0, 0.0, 0.0, 0.0, 0.0, -1.0, 0.0, 0.0, -1.0, 0.0, 0.0, -1.0, 0.0, 0.0, -1.0, 0.0, 0.0, 1.0, 0.0, 0.0, 1.0, 0.0, 0.0, 1.0, 0.0, 0.0, 1.0, 0.0, -1.0, 0.0, 0.0, -1.0, 0.0, 0.0, -1.0, 0.0, 0.0, -1.0, 0.0, 0.0, -1.0, 0.0, 0.0, -1.0, 0.0, 0.0, -1.0, 0.0, 0.0, -1.0, 0.0, 0.0, -1.0, 0.0, 0.0, -1.0, 0.0, 0.0, -1.0, 0.0, 0.0, -1.0, 0.0, 0.0, -1.0, 0.0, 0.0, -1.0, 0.0, 0.0, -1.0, 0.0, 0.0, -1.0, 0.0, -1.0, 0.0, 0.0, -1.0, 0.0, 0.0, -1.0, 0.0, 0.0, -1.0, 0.0, 0.0, 0.0, -0.0101, -0.9999, 0.0, -0.0101, -0.9999, 0.0, -0.0101, -0.9999, 0.0, -0.0101, -0.9999, 1.0, -8.146e-11, 0.0, 1.0, -8.146e-11, 0.0, 1.0, -8.146e-11, 0.0, 1.0, -8.146e-11, 0.0, 0.0, 0.0101, 0.9999, 0.0, 0.0101, 0.9999, 0.0, 0.0101, 0.9999, 0.0, 0.0101, 0.9999, 0.0, 1.0, 0.0, 0.0, 1.0, 0.0, 0.0, 1.0, 0.0, 0.0, 1.0, 0.0, 0.0, 1.0, 0.0, 0.0, 1.0, 0.0, 0.0, 1.0, 0.0, 0.0, 1.0, 0.0, 0.0, 1.0, 0.0, 0.0, 1.0, 0.0, 0.0, 1.0, 0.0, 0.0, 1.0, 0.0, 0.0, 1.0, 0.0, 0.0, 1.0, 0.0, 0.0, 1.0, 0.0, 0.0, 1.0, 0.0, 0.0, -1.76e-06, 1.0, 0.0, -1.76e-06, 1.0, 0.0, -1.76e-06, 1.0, 0.0, -1.76e-06, 1.0, 1.0, 4.749e-08, 0.0, 1.0, 4.586e-09, 0.0, 1.0, 6.724e-08, 0.0, -1.0, 1.975e-08, 0.0, -1.0, 7.98e-09, 0.0, -1.0, 6.724e-08, 0.0, 8.481e-08, 1.0, 1.458e-06, 8.481e-08, 1.0, 1.458e-06, 8.481e-08, 1.0, 1.458e-06, 8.481e-08, 1.0, 1.458e-06, 0.75, 0.6614, 7.887e-09, 1.0, 0.0, 0.0, 1.0, 0.0, 0.0, -1.0, 0.0, 0.0, -1.0, 0.0, 0.0, -1.0, 0.0, 0.0, 0.0, 1.0, 0.0, 0.0, 1.0, 0.0, 0.0, 1.0, 0.0, 0.0, 1.0, 0.0, 1.0, 4.586e-09, 0.0, 0.75, 0.6614, 7.887e-09, 1.0, 0.0, 0.0, 0.0, -1.0, 0.0, 0.0, -1.0, 0.0, 0.0, -1.0, 0.0, 0.0, -1.0, 0.0, -1.0, 1.975e-08, 0.0, -1.0, 0.0, 0.0, -1.0, 7.98e-09, 0.0, 0.0, 1.0, 0.0, 0.0, 1.0, 0.0, 0.0, 1.0, 0.0, 0.0, 1.0, 0.0, 0.0, 0.0, 1.0, 0.0, 0.0, 1.0, 0.0, 0.0, 1.0, 0.0, 0.0, 1.0, 1.0, 2.781e-08, 0.0, 1.0, 0.0, 0.0, 0.75, 0.6614, 7.887e-09, -1.0, 0.0, 0.0, -1.0, 0.0, 0.0, -1.0, 0.0, 0.0, -1.0, 0.0, 0.0, -1.0, 1.975e-08, 0.0, -1.0, 0.0, 0.0, 1.0, 4.586e-09, 0.0, 1.0, 2.781e-08, 0.0, 0.75, 0.6614, 7.887e-09, 0.0, 0.0, 1.0, 0.0, 0.0, 1.0, 0.0, 0.0, 1.0, 0.0, 0.0, 1.0, -1.0, 0.0, 0.0, -1.0, 0.0, 0.0, -1.0, 1.975e-08, 0.0, 1.0, 4.749e-08, 0.0, 1.0, 2.781e-08, 0.0, 1.0, 4.586e-09, 0.0, 0.0754, 0.4321, 0.8987, 0.0754, 0.4321, 0.8987, 0.0754, 0.4321, 0.8987, -0.4949, -0.86, -0.1244, -0.4949, -0.86, -0.1244, -0.4949, -0.86, -0.1244, -0.0634, 0.545, -0.8361, -0.0634, 0.545, -0.8361, -0.0634, 0.545, -0.8361, -0.9605, 0.194, -0.1995, -0.9605, 0.194, -0.1995, -0.9605, 0.194, -0.1995, 0.4022, -0.509, -0.761, 0.4022, -0.509, -0.761, 0.4022, -0.509, -0.761, 0.7966, 0.05998, 0.6015, 0.7966, 0.05998, 0.6015, 0.7966, 0.05998, 0.6015, 0.3218, -0.1258, 0.9384, 0.3218, -0.1258, 0.9384, 0.3218, -0.1258, 0.9384, 0.5502, 0.6179, 0.5617, 0.5502, 0.6179, 0.5617, 0.5502, 0.6179, 0.5617, -0.7769, -0.304, 0.5513, -0.7769, -0.304, 0.5513, -0.7769, -0.304, 0.5513, -0.7769, -0.304, 0.5513, -0.7769, -0.304, 0.5513, -0.7769, -0.304, 0.5513, 0.06339, -0.545, 0.8361, 0.06339, -0.545, 0.8361, 0.06339, -0.545, 0.8361, 0.4032, -0.9128, 0.06502, 0.4032, -0.9128, 0.06502, 0.4032, -0.9128, 0.06502, 0.7769, 0.304, -0.5514, 0.7769, 0.304, -0.5514, 0.7769, 0.304, -0.5514, 0.7769, 0.304, -0.5514, 0.7769, 0.304, -0.5514, 0.7769, 0.304, -0.5514, 0.4949, 0.86, 0.1243, 0.4949, 0.86, 0.1243, 0.4949, 0.86, 0.1243, -0.4033, 0.9128, -0.065, -0.4033, 0.9128, -0.065, -0.4032, 0.9128, -0.06502, -0.4835, -0.2729, -0.8317, -0.4835, -0.2728, -0.8317, -0.4835, -0.2728, -0.8317, -0.4835, -0.2728, -0.8317, -0.4835, -0.2728, -0.8317, -0.4835, -0.2728, -0.8317, -0.4033, 0.9128, -0.06498, -0.4033, 0.9128, -0.065, -0.4033, 0.9128, -0.065, 0.9605, -0.194, 0.1995, 0.9605, -0.194, 0.1995, 0.9605, -0.194, 0.1995, 0.4032, -0.9128, 0.06502, 0.4032, -0.9128, 0.06502, 0.4032, -0.9128, 0.06502, -0.4022, 0.509, 0.761, -0.4022, 0.509, 0.761, -0.4022, 0.509, 0.761, 0.5135, 0.2507, 0.8207, 0.5135, 0.2507, 0.8207, 0.5135, 0.2507, 0.8207, 0.1074, -0.8977, -0.4273, 0.1074, -0.8977, -0.4273, 0.1074, -0.8977, -0.4273, -0.9299, 0.3336, -0.1549, -0.9299, 0.3336, -0.1549, -0.9299, 0.3336, -0.1549, -0.6549, -0.6405, 0.4009, -0.6549, -0.6405, 0.4009, -0.6549, -0.6405, 0.4009, -0.1676, 0.07645, -0.9829, -0.1676, 0.07645, -0.9829, -0.1676, 0.07645, -0.9829, 0.7713, 0.6303, 0.08836, 0.7713, 0.6303, 0.08836, 0.7713, 0.6303, 0.08836, 0.9169, 0.1148, 0.3821, 0.9169, 0.1148, 0.3821, 0.9169, 0.1148, 0.3821, 0.368, 0.7664, 0.5266, 0.368, 0.7664, 0.5266, 0.368, 0.7664, 0.5266, 0.2381, -0.8436, 0.4812, 0.2381, -0.8436, 0.4812, 0.2381, -0.8436, 0.4812, 0.2381, -0.8436, 0.4812, 0.2381, -0.8436, 0.4812, 0.2381, -0.8436, 0.4812, 0.9298, -0.3338, 0.1549, 0.9299, -0.3336, 0.1546, 0.9298, -0.3338, 0.1549, 0.6602, -0.2229, -0.7173, 0.6602, -0.2229, -0.7173, 0.6602, -0.2229, -0.7173, -0.2381, 0.8436, -0.4812, -0.2381, 0.8436, -0.4813, -0.2381, 0.8436, -0.4813, -0.2381, 0.8436, -0.4813, -0.2381, 0.8436, -0.4813, -0.2381, 0.8436, -0.4813, -0.1074, 0.8977, 0.4273, -0.1074, 0.8977, 0.4273, -0.1074, 0.8977, 0.4273, -0.6602, 0.2228, 0.7173, -0.6602, 0.2228, 0.7173, -0.6602, 0.2229, 0.7173, -0.7121, -0.4887, -0.5041, -0.7123, -0.4884, -0.504, -0.7123, -0.4884, -0.504, -0.7123, -0.4884, -0.504, -0.7123, -0.4884, -0.504, -0.7122, -0.4885, -0.5041, -0.6602, 0.2227, 0.7173, -0.6602, 0.2228, 0.7173, -0.6602, 0.2228, 0.7173, 0.6549, 0.6405, -0.4009, 0.6549, 0.6405, -0.4009, 0.6549, 0.6405, -0.4009, 0.6602, -0.2229, -0.7173, 0.6602, -0.2229, -0.7173, 0.6602, -0.2229, -0.7173, 0.1676, -0.07646, 0.9829, 0.1676, -0.07646, 0.9829, 0.1676, -0.07646, 0.9829, -0.4172, 0.6006, 0.6821, -0.4172, 0.6006, 0.6821, -0.4172, 0.6006, 0.6821, -0.3144, -0.9407, -0.1276, -0.3144, -0.9407, -0.1276, -0.3144, -0.9407, -0.1276, 0.3426, 0.3577, -0.8687, 0.3426, 0.3577, -0.8687, 0.3426, 0.3577, -0.8687, -0.7331, -0.01704, -0.6799, -0.7331, -0.01704, -0.6799, -0.7331, -0.01704, -0.6799, 0.7615, -0.5658, -0.3163, 0.7615, -0.5658, -0.3163, 0.7615, -0.5658, -0.3163, 0.3735, 0.3101, 0.8743, 0.3735, 0.3101, 0.8743, 0.3735, 0.3101, 0.8743, -0.1959, 0.1117, 0.9742, -0.1959, 0.1117, 0.9742, -0.1959, 0.1117, 0.9742, 0.1519, 0.7988, 0.5821, 0.1519, 0.7988, 0.5821, 0.1519, 0.7988, 0.5821, -0.9316, -0.3246, 0.1637, -0.9316, -0.3246, 0.1637, -0.9316, -0.3245, 0.1638, -0.9316, -0.3246, 0.1636, -0.9316, -0.3246, 0.1637, -0.9316, -0.3246, 0.1637, -0.3427, -0.3577, 0.8687, -0.3427, -0.3577, 0.8687, -0.3427, -0.3577, 0.8687, 0.3627, -0.7998, 0.4782, 0.3627, -0.7998, 0.4782, 0.3627, -0.7998, 0.4782, 0.9316, 0.3246, -0.1636, 0.9317, 0.3244, -0.1634, 0.9317, 0.3244, -0.1634, 0.9317, 0.3244, -0.1634, 0.9317, 0.3244, -0.1634, 0.9316, 0.3246, -0.1636, 0.3145, 0.9406, 0.1277, 0.3145, 0.9406, 0.1277, 0.3145, 0.9406, 0.1277, -0.3626, 0.7999, -0.4783, -0.3626, 0.7999, -0.4783, -0.3626, 0.7999, -0.4783, 0.02438, -0.5048, -0.8629, 0.02438, -0.5048, -0.8629, 0.02438, -0.5048, -0.8629, 0.02438, -0.5048, -0.8629, 0.02438, -0.5048, -0.8629, 0.02438, -0.5048, -0.8629, -0.3626, 0.7999, -0.4783, -0.3626, 0.7999, -0.4783, -0.3626, 0.7999, -0.4783, 0.7332, 0.01701, 0.6797, 0.7332, 0.01701, 0.6797, 0.7332, 0.01701, 0.6797, 0.3627, -0.7998, 0.4783, 0.3627, -0.7998, 0.4782, 0.3627, -0.7998, 0.4782, -0.7613, 0.5658, 0.3167, -0.7613, 0.5658, 0.3167, -0.7613, 0.5658, 0.3167, 0.0, 0.0, 1.0, 0.0, 0.0, 1.0, 0.0, 0.0, 1.0, 0.0, 0.0, 1.0, 0.0, 1.0, 0.0, 0.0, 1.0, 0.0, 0.0, 1.0, 0.0, 0.0, 1.0, 0.0, 0.0, 0.0, -1.0, 0.0, 0.0, -1.0, 0.0, 0.0, -1.0, 0.0, 0.0, -1.0, 0.0, -1.0, 0.0, 0.0, -1.0, 0.0, 0.0, -1.0, 0.0, 0.0, -1.0, 0.0, 1.0, 0.0, 0.0, 1.0, 0.0, 0.0, 1.0, 0.0, 0.0, 1.0, 0.0, 0.0, -1.0, 0.0, 0.0, -1.0, 0.0, 0.0, -1.0, 0.0, 0.0, -1.0, 0.0, 0.0, 0.0, 1.0, 8.094e-08, 0.0, 1.0, 8.094e-08, 0.0, 1.0, 9.594e-08, 0.0, 1.0, 9.594e-08, 0.0, 1.0, 8.094e-08, 0.0, 1.0, -8.094e-08, 0.0, 1.0, -9.594e-08, 0.0, 1.0, 9.594e-08, 0.0, 1.0, -8.094e-08, 0.0, 1.0, -8.094e-08, 0.0, 1.0, -9.594e-08, 0.0, 1.0, -9.594e-08, 0.0, 1.0, -8.094e-08, 0.0, 1.0, 8.094e-08, 0.0, 1.0, 9.594e-08, 0.0, 1.0, -9.594e-08, 0.0, 0.0, -1.0, 0.0, 0.0, -1.0, 0.0, 0.0, -1.0, 0.0, 0.0, -1.0, -1.0, 0.0, 0.0, -1.0, 0.0, 0.0, -1.0, 0.0, 0.0, -1.0, 0.0, 0.0, 0.0, 0.0, 1.0, 0.0, 0.0, 1.0, 0.0, 0.0, 1.0, 0.0, 0.0, 1.0, 1.0, 0.0, 0.0, 1.0, 0.0, 0.0, 1.0, 0.0, 0.0, 1.0, 0.0, 0.0, 0.07542, 0.4321, 0.8987, 0.07542, 0.4321, 0.8987, 0.07542, 0.4321, 0.8987, -0.4949, -0.86, -0.1244, -0.4949, -0.86, -0.1244, -0.4949, -0.86, -0.1244, -0.0634, 0.545, -0.8361, -0.0634, 0.545, -0.8361, -0.0634, 0.545, -0.8361, -0.9605, 0.1941, -0.1993, -0.9605, 0.1941, -0.1993, -0.9605, 0.1941, -0.1993, 0.4022, -0.509, -0.761, 0.4022, -0.509, -0.761, 0.4022, -0.509, -0.761, 0.7966, 0.06026, 0.6015, 0.7966, 0.06026, 0.6014, 0.7966, 0.06012, 0.6015, 0.3219, -0.1258, 0.9384, 0.3219, -0.1258, 0.9384, 0.3219, -0.1258, 0.9384, 0.5501, 0.6179, 0.5618, 0.5501, 0.6179, 0.5618, 0.5501, 0.6179, 0.5618, -0.7769, -0.3039, 0.5514, -0.7769, -0.3039, 0.5514, -0.7769, -0.3039, 0.5514, -0.7769, -0.3039, 0.5514, -0.7769, -0.3039, 0.5514, -0.7769, -0.3039, 0.5514, 0.06341, -0.545, 0.8361, 0.06341, -0.545, 0.8361, 0.06341, -0.545, 0.8361, 0.4033, -0.9128, 0.06508, 0.4033, -0.9128, 0.06508, 0.4032, -0.9128, 0.06512, 0.7769, 0.304, -0.5514, 0.7769, 0.304, -0.5514, 0.7769, 0.304, -0.5514, 0.7769, 0.304, -0.5514, 0.7769, 0.304, -0.5514, 0.7769, 0.304, -0.5514, 0.4948, 0.8601, 0.1244, 0.4948, 0.8601, 0.1244, 0.4948, 0.8601, 0.1244, -0.4033, 0.9127, -0.06501, -0.4033, 0.9127, -0.06501, -0.4033, 0.9127, -0.06499, -0.4835, -0.2729, -0.8317, -0.4835, -0.2728, -0.8317, -0.4835, -0.2728, -0.8317, -0.4835, -0.2728, -0.8317, -0.4835, -0.2728, -0.8317, -0.4835, -0.2728, -0.8317, -0.4033, 0.9128, -0.06503, -0.4033, 0.9127, -0.06501, -0.4033, 0.9127, -0.06501, 0.9605, -0.194, 0.1994, 0.9605, -0.194, 0.1994, 0.9605, -0.194, 0.1994, 0.4033, -0.9127, 0.06504, 0.4033, -0.9128, 0.06508, 0.4033, -0.9128, 0.06508, -0.4023, 0.5089, 0.761, -0.4023, 0.5089, 0.761, -0.4023, 0.5089, 0.761, 0.5135, 0.2509, 0.8206, 0.5135, 0.2509, 0.8206, 0.5135, 0.2509, 0.8206, 0.1074, -0.8977, -0.4272, 0.1074, -0.8977, -0.4272, 0.1074, -0.8977, -0.4272, -0.9299, 0.3337, -0.1545, -0.9299, 0.3337, -0.1545, -0.9299, 0.3337, -0.1545, -0.655, -0.6405, 0.4009, -0.655, -0.6405, 0.4009, -0.655, -0.6405, 0.4009, -0.1676, 0.07643, -0.9829, -0.1676, 0.07643, -0.9829, -0.1676, 0.07643, -0.9829, 0.7714, 0.6302, 0.08823, 0.7714, 0.6302, 0.08823, 0.7714, 0.6302, 0.08823, 0.9169, 0.1149, 0.3822, 0.9169, 0.1149, 0.3822, 0.9169, 0.1149, 0.3822, 0.368, 0.7664, 0.5266, 0.368, 0.7664, 0.5266, 0.368, 0.7664, 0.5266, 0.2381, -0.8436, 0.4812, 0.2381, -0.8436, 0.4812, 0.2381, -0.8437, 0.4812, 0.2381, -0.8436, 0.4812, 0.2381, -0.8436, 0.4812, 0.2381, -0.8436, 0.4812, 0.93, -0.3335, 0.1545, 0.9299, -0.3338, 0.1547, 0.93, -0.3335, 0.1545, 0.6603, -0.2227, -0.7172, 0.6603, -0.2227, -0.7172, 0.6603, -0.2228, -0.7172, -0.2382, 0.8436, -0.4812, -0.2382, 0.8436, -0.4812, -0.2382, 0.8436, -0.4812, -0.2382, 0.8436, -0.4812, -0.2382, 0.8436, -0.4812, -0.2382, 0.8436, -0.4812, -0.1074, 0.8977, 0.4272, -0.1074, 0.8977, 0.4272, -0.1074, 0.8977, 0.4272, -0.6603, 0.2228, 0.7172, -0.6603, 0.2228, 0.7172, -0.6603, 0.2228, 0.7172, -0.7121, -0.4887, -0.5041, -0.7124, -0.4884, -0.5039, -0.7124, -0.4884, -0.5039, -0.7124, -0.4884, -0.5039, -0.7124, -0.4884, -0.5039, -0.7123, -0.4884, -0.504, -0.6603, 0.2228, 0.7172, -0.6603, 0.2228, 0.7172, -0.6603, 0.2228, 0.7172, 0.655, 0.6405, -0.4009, 0.655, 0.6405, -0.4009, 0.655, 0.6405, -0.4009, 0.6601, -0.2231, -0.7173, 0.6603, -0.2227, -0.7172, 0.6603, -0.2227, -0.7172, 0.1675, -0.07642, 0.9829, 0.1675, -0.07642, 0.9829, 0.1675, -0.07642, 0.9829, -0.4175, 0.6004, 0.682, -0.4175, 0.6004, 0.682, -0.4175, 0.6004, 0.682, -0.3144, -0.9407, -0.1277, -0.3144, -0.9407, -0.1277, -0.3144, -0.9407, -0.1277, 0.3426, 0.3577, -0.8687, 0.3426, 0.3577, -0.8687, 0.3426, 0.3577, -0.8687, -0.7332, -0.01709, -0.6798, -0.7332, -0.01709, -0.6798, -0.7332, -0.01709, -0.6798, 0.7614, -0.5658, -0.3164, 0.7614, -0.5658, -0.3164, 0.7614, -0.5658, -0.3164, 0.3735, 0.3101, 0.8742, 0.3735, 0.3101, 0.8742, 0.3735, 0.3101, 0.8742, -0.1959, 0.1117, 0.9742, -0.1959, 0.1117, 0.9742, -0.1959, 0.1117, 0.9742, 0.1519, 0.7988, 0.582, 0.1519, 0.7988, 0.582, 0.1519, 0.7988, 0.582, -0.9316, -0.3245, 0.1637, -0.9316, -0.3245, 0.1637, -0.9316, -0.3244, 0.1638, -0.9316, -0.3246, 0.1635, -0.9316, -0.3245, 0.1637, -0.9316, -0.3245, 0.1637, -0.3426, -0.3576, 0.8687, -0.3426, -0.3576, 0.8687, -0.3426, -0.3576, 0.8687, 0.3626, -0.7999, 0.4782, 0.3626, -0.7999, 0.4782, 0.3627, -0.7999, 0.4782, 0.9316, 0.3246, -0.1635, 0.9317, 0.3245, -0.1634, 0.9317, 0.3245, -0.1634, 0.9317, 0.3245, -0.1634, 0.9317, 0.3245, -0.1634, 0.9317, 0.3244, -0.1634, 0.3145, 0.9406, 0.1277, 0.3145, 0.9406, 0.1277, 0.3145, 0.9406, 0.1277, -0.3626, 0.7999, -0.4782, -0.3626, 0.7999, -0.4782, -0.3626, 0.7999, -0.4782, 0.02438, -0.5048, -0.8629, 0.02438, -0.5048, -0.8629, 0.02438, -0.5048, -0.8629, 0.02438, -0.5048, -0.8629, 0.02438, -0.5048, -0.8629, 0.02438, -0.5048, -0.8629, -0.3625, 0.7999, -0.4782, -0.3626, 0.7999, -0.4782, -0.3626, 0.7999, -0.4782, 0.7333, 0.01715, 0.6797, 0.7333, 0.01715, 0.6797, 0.7333, 0.01715, 0.6797, 0.3625, -0.7999, 0.4782, 0.3626, -0.7999, 0.4782, 0.3626, -0.7999, 0.4782, -0.7613, 0.5658, 0.3167, -0.7613, 0.5658, 0.3167, -0.7613, 0.5658, 0.3167, 0.0, 0.0, 1.0, 0.0, 0.0, 1.0, 0.0, 0.0, 1.0, 0.0, 0.0, 1.0, 0.0, 1.0, 0.0, 0.0, 1.0, 0.0, 0.0, 1.0, 0.0, 0.0, 1.0, 0.0, 0.0, 0.0, -1.0, 0.0, 0.0, -1.0, 0.0, 0.0, -1.0, 0.0, 0.0, -1.0, 0.0, -1.0, 0.0, 0.0, -1.0, 0.0, 0.0, -1.0, 0.0, 0.0, -1.0, 0.0, 1.0, 0.0, 0.0, 1.0, 0.0, 0.0, 1.0, 0.0, 0.0, 1.0, 0.0, 0.0, -1.0, 0.0, 0.0, -1.0, 0.0, 0.0, -1.0, 0.0, 0.0, -1.0, 0.0, 0.0, 0.0, 1.0, 8.094e-08, 0.0, 1.0, 8.092e-08, 0.0, 1.0, 9.594e-08, 0.0, 1.0, 9.593e-08, 0.0, 1.0, 8.092e-08, 0.0, 1.0, -8.092e-08, 0.0, 1.0, -9.594e-08, 0.0, 1.0, 9.594e-08, 0.0, 1.0, -8.092e-08, 0.0, 1.0, -8.094e-08, 0.0, 1.0, -9.594e-08, 0.0, 1.0, -9.594e-08, 0.0, 1.0, -8.094e-08, 0.0, 1.0, 8.094e-08, 0.0, 1.0, 9.593e-08, 0.0, 1.0, -9.594e-08, 0.0, 0.0, -1.0, 0.0, 0.0, -1.0, 0.0, 0.0, -1.0, 0.0, 0.0, -1.0, -1.0, 0.0, 0.0, -1.0, 0.0, 0.0, -1.0, 0.0, 0.0, -1.0, 0.0, 0.0, 0.0, 0.0, 1.0, 0.0, 0.0, 1.0, 0.0, 0.0, 1.0, 0.0, 0.0, 1.0, 1.0, 0.0, 0.0, 1.0, 0.0, 0.0, 1.0, 0.0, 0.0, 1.0, 0.0, 0.0])] * 3)])

# ---- objects
ob_sm_bld_house_05 = bpy.data.objects.new('SM_Bld_House_05', me_mesh)

# ---- transforms, parenting, visibility, modifiers, constraints
ob_sm_bld_house_05.location = (0.0, 0.0, 0.0)
ob_sm_bld_house_05.rotation_euler = (1.571, -0.0, 0.0)
ob_sm_bld_house_05.scale = (0.01, 0.01, 0.01)
ob_sm_bld_house_05.color = (0.8, 0.8, 0.8, 1.0)

# ---- collection membership
scene.collection.objects.link(ob_sm_bld_house_05)

# ---- scene / render settings (as saved in the file)
scene.frame_start = 1; scene.frame_end = 250; scene.frame_set(1)
scene.render.engine = 'BLENDER_EEVEE_NEXT'
scene.cycles.sampling_pattern = 'TABULATED_SOBOL'
scene.view_settings.view_transform = 'Filmic'
bpy.context.view_layer.update()

# ---- added for rendering (the .blend has no active camera and no usable light): camera, sun
cam_auto = bpy.data.cameras.new('AutoCamera')
cam_auto.lens = 50.0
cam_auto.sensor_width = 36.0
cam_auto.clip_end = 1000.0
ob_auto_camera = bpy.data.objects.new('AutoCamera', cam_auto)
scene.collection.objects.link(ob_auto_camera)
ob_auto_camera.location = (2.09135, -2.50962, 1.86911)
ob_auto_camera.rotation_euler = (1.09748, -7.21219e-08, 0.694738)
scene.camera = ob_auto_camera
light_auto_sun = bpy.data.lights.new('AutoSun', 'SUN')
light_auto_sun.energy = 3.0
light_auto_sun.angle = 0.0523599
ob_auto_sun = bpy.data.objects.new('AutoSun', light_auto_sun)
scene.collection.objects.link(ob_auto_sun)
ob_auto_sun.rotation_euler = (0.872665, 0.174533, 0.523599)
bpy.context.view_layer.update()

